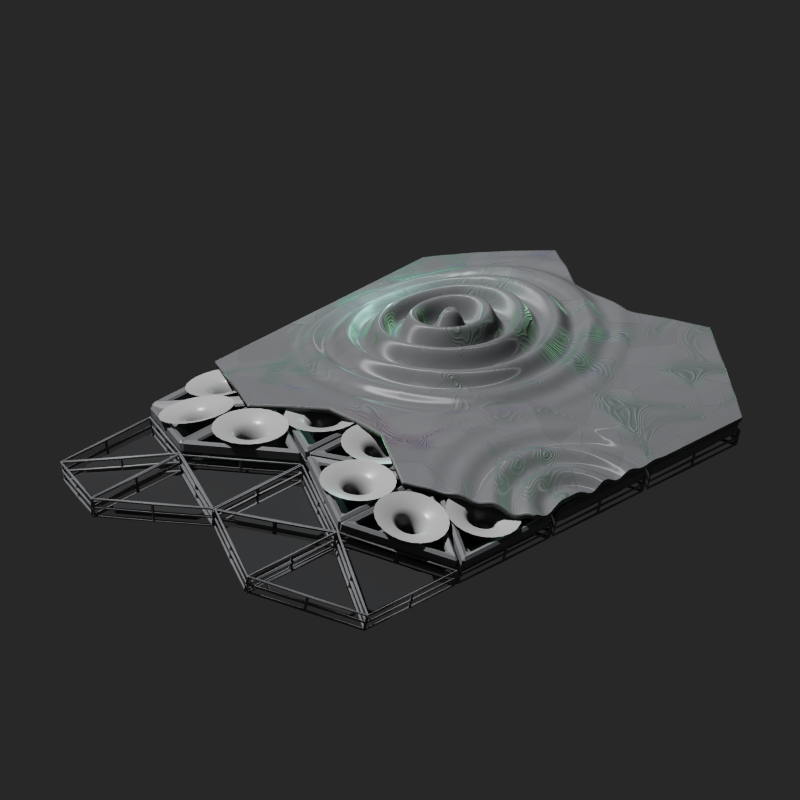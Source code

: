 # Source: successor_armor_regen.blend  (saved by Blender 4.3.34; exported with 4.5.12 LTS)
import bpy
from mathutils import Matrix  # noqa: F401  (used for matrix-valued properties, if any)

bpy.ops.wm.read_factory_settings(use_empty=True)
scene = bpy.context.scene
scene.name = 'Scene'

# ---- collections
col_collection_1 = bpy.data.collections.new('Collection 1'); scene.collection.children.link(col_collection_1)
col_light_armor = bpy.data.collections.new('Light Armor'); scene.collection.children.link(col_light_armor)
col_cladding = bpy.data.collections.new('Cladding'); col_light_armor.children.link(col_cladding)
col_underlayer = bpy.data.collections.new('Underlayer'); col_light_armor.children.link(col_underlayer)
col_midlayer = bpy.data.collections.new('Midlayer'); col_light_armor.children.link(col_midlayer)

# ---- materials (node trees are filled in below, after node groups)
mat_armor_no_disp = bpy.data.materials.new('Armor no disp')
mat_armor_no_disp.displacement_method = 'DISPLACEMENT'
mat_armor_no_disp.diffuse_color = (0.00634, 0.3196, 0.09955, 1.0)
mat_armor = bpy.data.materials.new('Armor')
mat_armor.displacement_method = 'DISPLACEMENT'
mat_armor.diffuse_color = (0.0, 0.8714, 0.2502, 1.0)
mat_dark = bpy.data.materials.new('Dark')
mat_dark.diffuse_color = (0.1651, 0.1683, 0.1779, 1.0)
mat_black = bpy.data.materials.new('Black')
mat_black.diffuse_color = (0.0185, 0.01938, 0.02029, 1.0)
mat_medium = bpy.data.materials.new('Medium')
mat_medium.diffuse_color = (0.4341, 0.4341, 0.4341, 1.0)

# ---- node groups
ng_splash = bpy.data.node_groups.new('Splash', 'ShaderNodeTree')
_s = ng_splash.interface.new_socket(name='Vector', in_out='OUTPUT', socket_type='NodeSocketVector')
_s = ng_splash.interface.new_socket(name='Location', in_out='INPUT', socket_type='NodeSocketVector')
_s = ng_splash.interface.new_socket(name='Strength', in_out='INPUT', socket_type='NodeSocketFloat')
_s.default_value = 0.5
_s.min_value = -1e+04
_s.max_value = 1e+04
_s = ng_splash.interface.new_socket(name='Falloff', in_out='INPUT', socket_type='NodeSocketFloat')
_s.default_value = 0.3
_s = ng_splash.interface.new_socket(name='Phase Offset', in_out='INPUT', socket_type='NodeSocketFloat')
_s.default_value = 2.44
_s.min_value = -1000.0
_s.max_value = 1000.0
_N = ng_splash.nodes; _L = ng_splash.links
n0 = _N.new('NodeGroupOutput'); n0.name = 'Group Output'; n0.location = (777, 0)
n1 = _N.new('NodeGroupInput'); n1.name = 'Group Input'; n1.location = (-893, 41)
n2 = _N.new('ShaderNodeTexWave'); n2.name = 'Wave Texture'; n2.location = (-407, 151)
n2.wave_type = 'RINGS'
n2.inputs[1].default_value = 0.81
n3 = _N.new('ShaderNodeMapping'); n3.name = 'Mapping.001'; n3.location = (-587, 111)
n4 = _N.new('ShaderNodeMix'); n4.name = 'Mix.002'; n4.location = (66, 160)
n4.data_type = 'RGBA'
n4.blend_type = 'MULTIPLY'
n4.inputs[0].default_value = 1.0
n5 = _N.new('ShaderNodeValToRGB'); n5.name = 'Color Ramp.005'; n5.location = (-214, -67)
while len(n5.color_ramp.elements) > 1: n5.color_ramp.elements.remove(n5.color_ramp.elements[-1])
n5.color_ramp.elements[0].position = 0.04545; n5.color_ramp.elements[0].color = (0.0, 0.0, 0.0, 1.0)
_e = n5.color_ramp.elements.new(0.6727); _e.color = (1.0, 1.0, 1.0, 1.0)
n6 = _N.new('ShaderNodeMapping'); n6.name = 'Mapping.002'; n6.location = (-579, -259)
n7 = _N.new('ShaderNodeTexGradient'); n7.name = 'Gradient Texture'; n7.location = (-391, -239)
n7.gradient_type = 'QUADRATIC_SPHERE'
n8 = _N.new('ShaderNodeSeparateXYZ'); n8.name = 'Separate XYZ'; n8.location = (426, 255)
n9 = _N.new('ShaderNodeCombineXYZ'); n9.name = 'Combine XYZ'; n9.location = (587, 259)
n10 = _N.new('ShaderNodeMath'); n10.name = 'Math.001'; n10.location = (246, 223)
n10.operation = 'MULTIPLY'
_L.new(n6.outputs[0], n7.inputs[0])
_L.new(n5.outputs[0], n4.inputs[7])
_L.new(n10.outputs[0], n8.inputs[0])
_L.new(n7.outputs[0], n5.inputs[0])
_L.new(n4.outputs[2], n10.inputs[0])
_L.new(n8.outputs[2], n9.inputs[2])
_L.new(n3.outputs[0], n2.inputs[0])
_L.new(n2.outputs[1], n4.inputs[6])
_L.new(n1.outputs[0], n3.inputs[0])
_L.new(n1.outputs[0], n6.inputs[0])
_L.new(n9.outputs[0], n0.inputs[0])
_L.new(n1.outputs[1], n10.inputs[1])
_L.new(n1.outputs[2], n6.inputs[3])
_L.new(n1.outputs[3], n2.inputs[6])
n0.is_active_output = True

# ---- material node trees
mat_armor_no_disp.use_nodes = True; mat_armor_no_disp.node_tree.nodes.clear()
mat_armor.use_nodes = True; mat_armor.node_tree.nodes.clear()
mat_dark.use_nodes = True; mat_dark.node_tree.nodes.clear()
_N = mat_dark.node_tree.nodes; _L = mat_dark.node_tree.links
n0 = _N.new('ShaderNodeBsdfPrincipled'); n0.name = 'Principled BSDF'; n0.location = (10, 300)
n0.distribution = 'GGX'
n0.subsurface_method = 'RANDOM_WALK_SKIN'
n0.inputs[0].default_value = (0.1651, 0.1683, 0.1779, 1.0)
n0.inputs[2].default_value = 0.4398
n0.inputs[3].default_value = 1.45
n0.inputs[27].default_value = (0.0, 0.0, 0.0, 1.0)
n0.inputs[28].default_value = 1.0
n1 = _N.new('ShaderNodeOutputMaterial'); n1.name = 'Material Output'; n1.location = (300, 300)
_L.new(n0.outputs[0], n1.inputs[0])
n1.is_active_output = True
mat_black.use_nodes = True; mat_black.node_tree.nodes.clear()
_N = mat_black.node_tree.nodes; _L = mat_black.node_tree.links
n0 = _N.new('ShaderNodeBsdfPrincipled'); n0.name = 'Principled BSDF'; n0.location = (10, 300)
n0.distribution = 'GGX'
n0.subsurface_method = 'RANDOM_WALK_SKIN'
n0.inputs[0].default_value = (0.01874, 0.01906, 0.02004, 1.0)
n0.inputs[2].default_value = 0.4398
n0.inputs[3].default_value = 1.45
n0.inputs[27].default_value = (0.0, 0.0, 0.0, 1.0)
n0.inputs[28].default_value = 1.0
n1 = _N.new('ShaderNodeOutputMaterial'); n1.name = 'Material Output'; n1.location = (300, 300)
_L.new(n0.outputs[0], n1.inputs[0])
n1.is_active_output = True
mat_medium.use_nodes = True; mat_medium.node_tree.nodes.clear()
_N = mat_medium.node_tree.nodes; _L = mat_medium.node_tree.links
n0 = _N.new('ShaderNodeBsdfPrincipled'); n0.name = 'Principled BSDF'; n0.location = (10, 300)
n0.distribution = 'GGX'
n0.subsurface_method = 'RANDOM_WALK_SKIN'
n0.inputs[0].default_value = (0.4314, 0.4314, 0.4314, 1.0)
n0.inputs[2].default_value = 0.3182
n0.inputs[3].default_value = 1.45
n0.inputs[27].default_value = (0.0, 0.0, 0.0, 1.0)
n0.inputs[28].default_value = 1.0
n1 = _N.new('ShaderNodeOutputMaterial'); n1.name = 'Material Output'; n1.location = (550, 300)
_L.new(n0.outputs[0], n1.inputs[0])
n1.is_active_output = True

# ---- world
world_world = bpy.data.worlds.new('World'); scene.world = world_world
world_world.use_nodes = True; world_world.node_tree.nodes.clear()
_N = world_world.node_tree.nodes; _L = world_world.node_tree.links
n0 = _N.new('ShaderNodeBackground'); n0.name = 'Background'; n0.location = (10, 300)
n0.inputs[0].default_value = (0.1946, 0.1946, 0.1946, 1.0)
n0.inputs[1].default_value = 0.1
n1 = _N.new('ShaderNodeOutputWorld'); n1.name = 'World Output'; n1.location = (300, 300)
_L.new(n0.outputs[0], n1.inputs[0])
n1.is_active_output = True
world_world.color = (1.0, 0.09084, 0.06663)
world_world.use_sun_shadow = False
world_world.sun_shadow_jitter_overblur = 0.0
world_world.cycles.sampling_method = 'NONE'
world_world.cycles.sample_map_resolution = 256

# ---- cameras
cam_camera = bpy.data.cameras.new('Camera')
cam_camera.type = 'ORTHO'
cam_camera.clip_end = 100.0
cam_camera.lens = 35.0
cam_camera.sensor_width = 32.0
cam_camera.sensor_height = 18.0
cam_camera.ortho_scale = 9.0
cam_camera.dof.focus_distance = 0.0
cam_camera.dof.aperture_fstop = 128.0

# ---- lights
light_sun = bpy.data.lights.new('Sun', 'SUN')
light_sun.transmission_factor = 0.0
light_sun.angle = 0.0
light_sun.energy = 4.0
light_sun.shadow_buffer_clip_start = 0.5
light_sun.shadow_soft_size = 1.0
light_sun.shadow_cascade_max_distance = 1000.0
light_sun.cycles.max_bounces = 1
light_sun.cycles.use_multiple_importance_sampling = False
light_point = bpy.data.lights.new('Point', 'POINT')
light_point.color = (0.5099, 1.0, 0.8928)
light_point.use_shadow = False
light_point.energy = 20.0

# ---- meshes
me_cylinder_005 = bpy.data.meshes.new('Cylinder.005')
me_cylinder_005.from_pydata([(-8.022, -2.434, -1.192), (-8.022, -2.434, 2.254), (-8.132, -2.037, -1.432), (-8.132, -2.037, 2.494), (-8.222, -1.636, -1.672), (-8.222, -1.636, 2.734), (-8.293, -1.23, -1.917), (-8.293, -1.23, 2.979), (-8.343, -0.8217, -1.674), (-8.343, -0.8217, 2.736), (-8.373, -0.4114, -1.425), (-8.373, -0.4114, 2.487), (-8.383, 1.489e-14, -1.425), (-8.383, 1.489e-14, 2.487), (-7.988, -2.544, -1.121), (-7.988, -2.544, 2.183), (-8.022, -2.434, 1.967), (-8.022, -2.434, 1.679), (-8.022, -2.434, 1.392), (-8.022, -2.434, 1.105), (-8.022, -2.434, 0.8181), (-8.022, -2.434, 0.531), (-8.022, -2.434, 0.2439), (-8.022, -2.434, -0.04325), (-8.022, -2.434, -0.3304), (-8.022, -2.434, -0.6175), (-8.022, -2.434, -0.9046), (-8.132, -2.037, 2.166), (-8.132, -2.037, 1.839), (-8.132, -2.037, 1.512), (-8.132, -2.037, 1.185), (-8.132, -2.037, 0.8581), (-8.132, -2.037, 0.531), (-8.132, -2.037, 0.2039), (-8.132, -2.037, -0.1232), (-8.132, -2.037, -0.4503), (-8.132, -2.037, -0.7774), (-8.132, -2.037, -1.105), (-8.222, -1.636, 2.367), (-8.222, -1.636, 2.0), (-8.222, -1.636, 1.633), (-8.222, -1.636, 1.265), (-8.222, -1.636, 0.8982), (-8.222, -1.636, 0.531), (-8.222, -1.636, 0.1637), (-8.222, -1.636, -0.2035), (-8.222, -1.636, -0.5707), (-8.222, -1.636, -0.938), (-8.222, -1.636, -1.305), (-8.293, -1.23, 2.571), (-8.293, -1.23, 2.163), (-8.293, -1.23, 1.755), (-8.293, -1.23, 1.347), (-8.293, -1.23, 0.9389), (-8.293, -1.23, 0.531), (-8.293, -1.23, 0.123), (-8.293, -1.23, -0.2849), (-8.293, -1.23, -0.6928), (-8.293, -1.23, -1.101), (-8.293, -1.23, -1.509), (-8.343, -0.8217, 2.368), (-8.343, -0.8217, 2.001), (-8.343, -0.8217, 1.633), (-8.343, -0.8217, 1.266), (-8.343, -0.8217, 0.8985), (-8.343, -0.8217, 0.531), (-8.343, -0.8217, 0.1635), (-8.343, -0.8217, -0.204), (-8.343, -0.8217, -0.5715), (-8.343, -0.8217, -0.939), (-8.343, -0.8217, -1.307), (-8.373, -0.4114, 2.161), (-8.373, -0.4114, 1.835), (-8.373, -0.4114, 1.509), (-8.373, -0.4114, 1.183), (-8.373, -0.4114, 0.857), (-8.373, -0.4114, 0.531), (-8.373, -0.4114, 0.205), (-8.373, -0.4114, -0.121), (-8.373, -0.4114, -0.447), (-8.373, -0.4114, -0.773), (-8.373, -0.4114, -1.099), (-8.383, 1.489e-14, 2.161), (-8.383, 1.489e-14, 1.835), (-8.383, 1.489e-14, 1.509), (-8.383, 1.489e-14, 1.183), (-8.383, 1.489e-14, 0.857), (-8.383, 1.489e-14, 0.531), (-8.383, 1.489e-14, 0.205), (-8.383, 1.489e-14, -0.121), (-8.383, 1.489e-14, -0.447), (-8.383, 1.489e-14, -0.773), (-8.383, 1.489e-14, -1.099), (-7.988, -2.544, 1.908), (-7.988, -2.544, 1.632), (-7.988, -2.544, 1.357), (-7.988, -2.544, 1.082), (-7.988, -2.544, 0.8063), (-7.988, -2.544, 0.531), (-7.988, -2.544, 0.2557), (-7.988, -2.544, -0.01967), (-7.988, -2.544, -0.295), (-7.988, -2.544, -0.5703), (-7.988, -2.544, -0.8456)], [], [(16, 1, 3, 27), (27, 3, 5, 38), (38, 5, 7, 49), (49, 7, 9, 60), (60, 9, 11, 71), (71, 11, 13, 82), (26, 0, 14, 103), (1, 16, 93, 15), (16, 17, 94, 93), (17, 18, 95, 94), (18, 19, 96, 95), (19, 20, 97, 96), (20, 21, 98, 97), (21, 22, 99, 98), (22, 23, 100, 99), (23, 24, 101, 100), (24, 25, 102, 101), (25, 26, 103, 102), (10, 81, 92, 12), (81, 80, 91, 92), (80, 79, 90, 91), (79, 78, 89, 90), (78, 77, 88, 89), (77, 76, 87, 88), (76, 75, 86, 87), (75, 74, 85, 86), (74, 73, 84, 85), (73, 72, 83, 84), (72, 71, 82, 83), (8, 70, 81, 10), (70, 69, 80, 81), (69, 68, 79, 80), (68, 67, 78, 79), (67, 66, 77, 78), (66, 65, 76, 77), (65, 64, 75, 76), (64, 63, 74, 75), (63, 62, 73, 74), (62, 61, 72, 73), (61, 60, 71, 72), (6, 59, 70, 8), (59, 58, 69, 70), (58, 57, 68, 69), (57, 56, 67, 68), (56, 55, 66, 67), (55, 54, 65, 66), (54, 53, 64, 65), (53, 52, 63, 64), (52, 51, 62, 63), (51, 50, 61, 62), (50, 49, 60, 61), (4, 48, 59, 6), (48, 47, 58, 59), (47, 46, 57, 58), (46, 45, 56, 57), (45, 44, 55, 56), (44, 43, 54, 55), (43, 42, 53, 54), (42, 41, 52, 53), (41, 40, 51, 52), (40, 39, 50, 51), (39, 38, 49, 50), (2, 37, 48, 4), (37, 36, 47, 48), (36, 35, 46, 47), (35, 34, 45, 46), (34, 33, 44, 45), (33, 32, 43, 44), (32, 31, 42, 43), (31, 30, 41, 42), (30, 29, 40, 41), (29, 28, 39, 40), (28, 27, 38, 39), (0, 26, 37, 2), (26, 25, 36, 37), (25, 24, 35, 36), (24, 23, 34, 35), (23, 22, 33, 34), (22, 21, 32, 33), (21, 20, 31, 32), (20, 19, 30, 31), (19, 18, 29, 30), (18, 17, 28, 29), (17, 16, 27, 28)])
me_cylinder_005.polygons.foreach_set('use_smooth', [True] * 84)
_uv = me_cylinder_005.uv_layers.new(name='UVMap')
_uv.uv.foreach_set('vector', [0.2969, 0.9167, 0.2969, 1.0, 0.2891, 1.0, 0.2891, 0.9167, 0.2891, 0.9167, 0.2891, 1.0, 0.2812, 1.0, 0.2812, 0.9167, 0.2812, 0.9167, 0.2812, 1.0, 0.2734, 1.0, 0.2734, 0.9167, 0.2734, 0.9167, 0.2734, 1.0, 0.2656, 1.0, 0.2656, 0.9167, 0.2656, 0.9167, 0.2656, 1.0, 0.2578, 1.0, 0.2578, 0.9167, 0.2578, 0.9167, 0.2578, 1.0, 0.25, 1.0, 0.25, 0.9167, 0.2969, 0.08333, 0.2969, 0.0, 0.2969, 0.0, 0.2969, 0.08333, 0.2969, 1.0, 0.2969, 0.9167, 0.2969, 0.9167, 0.2969, 1.0, 0.2969, 0.9167, 0.2969, 0.8333, 0.2969, 0.8333, 0.2969, 0.9167, 0.2969, 0.8333, 0.2969, 0.75, 0.2969, 0.75, 0.2969, 0.8333, 0.2969, 0.75, 0.2969, 0.6667, 0.2969, 0.6667, 0.2969, 0.75, 0.2969, 0.6667, 0.2969, 0.5833, 0.2969, 0.5833, 0.2969, 0.6667, 0.2969, 0.5833, 0.2969, 0.5, 0.2969, 0.5, 0.2969, 0.5833, 0.2969, 0.5, 0.2969, 0.4167, 0.2969, 0.4167, 0.2969, 0.5, 0.2969, 0.4167, 0.2969, 0.3333, 0.2969, 0.3333, 0.2969, 0.4167, 0.2969, 0.3333, 0.2969, 0.25, 0.2969, 0.25, 0.2969, 0.3333, 0.2969, 0.25, 0.2969, 0.1667, 0.2969, 0.1667, 0.2969, 0.25, 0.2969, 0.1667, 0.2969, 0.08333, 0.2969, 0.08333, 0.2969, 0.1667, 0.2578, 0.0, 0.2578, 0.08333, 0.25, 0.08333, 0.25, 0.0, 0.2578, 0.08333, 0.2578, 0.1667, 0.25, 0.1667, 0.25, 0.08333, 0.2578, 0.1667, 0.2578, 0.25, 0.25, 0.25, 0.25, 0.1667, 0.2578, 0.25, 0.2578, 0.3333, 0.25, 0.3333, 0.25, 0.25, 0.2578, 0.3333, 0.2578, 0.4167, 0.25, 0.4167, 0.25, 0.3333, 0.2578, 0.4167, 0.2578, 0.5, 0.25, 0.5, 0.25, 0.4167, 0.2578, 0.5, 0.2578, 0.5833, 0.25, 0.5833, 0.25, 0.5, 0.2578, 0.5833, 0.2578, 0.6667, 0.25, 0.6667, 0.25, 0.5833, 0.2578, 0.6667, 0.2578, 0.75, 0.25, 0.75, 0.25, 0.6667, 0.2578, 0.75, 0.2578, 0.8333, 0.25, 0.8333, 0.25, 0.75, 0.2578, 0.8333, 0.2578, 0.9167, 0.25, 0.9167, 0.25, 0.8333, 0.2656, 0.0, 0.2656, 0.08333, 0.2578, 0.08333, 0.2578, 0.0, 0.2656, 0.08333, 0.2656, 0.1667, 0.2578, 0.1667, 0.2578, 0.08333, 0.2656, 0.1667, 0.2656, 0.25, 0.2578, 0.25, 0.2578, 0.1667, 0.2656, 0.25, 0.2656, 0.3333, 0.2578, 0.3333, 0.2578, 0.25, 0.2656, 0.3333, 0.2656, 0.4167, 0.2578, 0.4167, 0.2578, 0.3333, 0.2656, 0.4167, 0.2656, 0.5, 0.2578, 0.5, 0.2578, 0.4167, 0.2656, 0.5, 0.2656, 0.5833, 0.2578, 0.5833, 0.2578, 0.5, 0.2656, 0.5833, 0.2656, 0.6667, 0.2578, 0.6667, 0.2578, 0.5833, 0.2656, 0.6667, 0.2656, 0.75, 0.2578, 0.75, 0.2578, 0.6667, 0.2656, 0.75, 0.2656, 0.8333, 0.2578, 0.8333, 0.2578, 0.75, 0.2656, 0.8333, 0.2656, 0.9167, 0.2578, 0.9167, 0.2578, 0.8333, 0.2734, 0.0, 0.2734, 0.08333, 0.2656, 0.08333, 0.2656, 0.0, 0.2734, 0.08333, 0.2734, 0.1667, 0.2656, 0.1667, 0.2656, 0.08333, 0.2734, 0.1667, 0.2734, 0.25, 0.2656, 0.25, 0.2656, 0.1667, 0.2734, 0.25, 0.2734, 0.3333, 0.2656, 0.3333, 0.2656, 0.25, 0.2734, 0.3333, 0.2734, 0.4167, 0.2656, 0.4167, 0.2656, 0.3333, 0.2734, 0.4167, 0.2734, 0.5, 0.2656, 0.5, 0.2656, 0.4167, 0.2734, 0.5, 0.2734, 0.5833, 0.2656, 0.5833, 0.2656, 0.5, 0.2734, 0.5833, 0.2734, 0.6667, 0.2656, 0.6667, 0.2656, 0.5833, 0.2734, 0.6667, 0.2734, 0.75, 0.2656, 0.75, 0.2656, 0.6667, 0.2734, 0.75, 0.2734, 0.8333, 0.2656, 0.8333, 0.2656, 0.75, 0.2734, 0.8333, 0.2734, 0.9167, 0.2656, 0.9167, 0.2656, 0.8333, 0.2812, 0.0, 0.2812, 0.08333, 0.2734, 0.08333, 0.2734, 0.0, 0.2812, 0.08333, 0.2812, 0.1667, 0.2734, 0.1667, 0.2734, 0.08333, 0.2812, 0.1667, 0.2812, 0.25, 0.2734, 0.25, 0.2734, 0.1667, 0.2812, 0.25, 0.2812, 0.3333, 0.2734, 0.3333, 0.2734, 0.25, 0.2812, 0.3333, 0.2812, 0.4167, 0.2734, 0.4167, 0.2734, 0.3333, 0.2812, 0.4167, 0.2812, 0.5, 0.2734, 0.5, 0.2734, 0.4167, 0.2812, 0.5, 0.2812, 0.5833, 0.2734, 0.5833, 0.2734, 0.5, 0.2812, 0.5833, 0.2812, 0.6667, 0.2734, 0.6667, 0.2734, 0.5833, 0.2812, 0.6667, 0.2812, 0.75, 0.2734, 0.75, 0.2734, 0.6667, 0.2812, 0.75, 0.2812, 0.8333, 0.2734, 0.8333, 0.2734, 0.75, 0.2812, 0.8333, 0.2812, 0.9167, 0.2734, 0.9167, 0.2734, 0.8333, 0.2891, 0.0, 0.2891, 0.08333, 0.2812, 0.08333, 0.2812, 0.0, 0.2891, 0.08333, 0.2891, 0.1667, 0.2812, 0.1667, 0.2812, 0.08333, 0.2891, 0.1667, 0.2891, 0.25, 0.2812, 0.25, 0.2812, 0.1667, 0.2891, 0.25, 0.2891, 0.3333, 0.2812, 0.3333, 0.2812, 0.25, 0.2891, 0.3333, 0.2891, 0.4167, 0.2812, 0.4167, 0.2812, 0.3333, 0.2891, 0.4167, 0.2891, 0.5, 0.2812, 0.5, 0.2812, 0.4167, 0.2891, 0.5, 0.2891, 0.5833, 0.2812, 0.5833, 0.2812, 0.5, 0.2891, 0.5833, 0.2891, 0.6667, 0.2812, 0.6667, 0.2812, 0.5833, 0.2891, 0.6667, 0.2891, 0.75, 0.2812, 0.75, 0.2812, 0.6667, 0.2891, 0.75, 0.2891, 0.8333, 0.2812, 0.8333, 0.2812, 0.75, 0.2891, 0.8333, 0.2891, 0.9167, 0.2812, 0.9167, 0.2812, 0.8333, 0.2969, 0.0, 0.2969, 0.08333, 0.2891, 0.08333, 0.2891, 0.0, 0.2969, 0.08333, 0.2969, 0.1667, 0.2891, 0.1667, 0.2891, 0.08333, 0.2969, 0.1667, 0.2969, 0.25, 0.2891, 0.25, 0.2891, 0.1667, 0.2969, 0.25, 0.2969, 0.3333, 0.2891, 0.3333, 0.2891, 0.25, 0.2969, 0.3333, 0.2969, 0.4167, 0.2891, 0.4167, 0.2891, 0.3333, 0.2969, 0.4167, 0.2969, 0.5, 0.2891, 0.5, 0.2891, 0.4167, 0.2969, 0.5, 0.2969, 0.5833, 0.2891, 0.5833, 0.2891, 0.5, 0.2969, 0.5833, 0.2969, 0.6667, 0.2891, 0.6667, 0.2891, 0.5833, 0.2969, 0.6667, 0.2969, 0.75, 0.2891, 0.75, 0.2891, 0.6667, 0.2969, 0.75, 0.2969, 0.8333, 0.2891, 0.8333, 0.2891, 0.75, 0.2969, 0.8333, 0.2969, 0.9167, 0.2891, 0.9167, 0.2891, 0.8333])
me_cylinder_005.materials.append(mat_armor)
me_cylinder_005.update()
me_cylinder_004 = bpy.data.meshes.new('Cylinder.004')
me_cylinder_004.from_pydata([(0.0, 0.8185, -0.04963), (0.7089, -0.4093, -0.04963), (-0.7089, -0.4093, -0.04963), (0.7089, -0.4093, -0.2596), (0.0, 0.8185, -0.2596), (-0.7089, -0.4093, -0.2596), (0.3544, 0.2046, -0.04963), (0.0, -0.4093, -0.04963), (-0.3544, 0.2046, -0.04963), (0.3544, 0.2046, -0.2596), (0.0, -0.4093, -0.2596), (-0.3544, 0.2046, -0.2596), (0.0, 0.8185, -0.1546), (0.7089, -0.4093, -0.1546), (-0.7089, -0.4093, -0.1546), (-0.3544, 0.2046, -0.1546), (0.0, -0.4093, -0.1546), (0.3544, 0.2046, -0.1546)], [], [(17, 12, 4, 9), (16, 13, 3, 10), (15, 14, 5, 11), (12, 15, 11, 4), (0, 8, 15, 12), (8, 2, 14, 15), (14, 16, 10, 5), (2, 7, 16, 14), (7, 1, 13, 16), (13, 17, 9, 3), (1, 6, 17, 13), (6, 0, 12, 17)])
_uv = me_cylinder_004.uv_layers.new(name='UVMap')
_uv.uv.foreach_set('vector', [0.3539, 0.31, 0.25, 0.49, 0.25, 0.49, 0.3539, 0.31, 0.25, 0.13, 0.4578, 0.13, 0.4578, 0.13, 0.25, 0.13, 0.1461, 0.31, 0.04215, 0.13, 0.04215, 0.13, 0.1461, 0.31, 0.25, 0.49, 0.1461, 0.31, 0.1461, 0.31, 0.25, 0.49, 0.25, 0.49, 0.1461, 0.31, 0.1461, 0.31, 0.25, 0.49, 0.1461, 0.31, 0.04215, 0.13, 0.04215, 0.13, 0.1461, 0.31, 0.04215, 0.13, 0.25, 0.13, 0.25, 0.13, 0.04215, 0.13, 0.04215, 0.13, 0.25, 0.13, 0.25, 0.13, 0.04215, 0.13, 0.25, 0.13, 0.4578, 0.13, 0.4578, 0.13, 0.25, 0.13, 0.4578, 0.13, 0.3539, 0.31, 0.3539, 0.31, 0.4578, 0.13, 0.4578, 0.13, 0.3539, 0.31, 0.3539, 0.31, 0.4578, 0.13, 0.3539, 0.31, 0.25, 0.49, 0.25, 0.49, 0.3539, 0.31])
me_cylinder_004.materials.append(mat_dark)
me_cylinder_004.update()
me_cylinder_008 = bpy.data.meshes.new('Cylinder.008')
me_cylinder_008.from_pydata([(-0.5282, -0.1813, -0.2625), (-0.4763, -0.09139, -0.2625), (0.0519, -1.006, -0.2625), (-0.0519, -1.006, -0.2625), (0.4763, -0.09139, -0.2625), (0.5282, -0.1813, -0.2625), (-0.4763, -0.09139, -0.324), (-0.5282, -0.1813, -0.324), (-0.0519, -1.006, -0.324), (0.0519, -1.006, -0.324), (0.5282, -0.1813, -0.324), (0.4763, -0.09139, -0.324)], [], [(4, 1, 6, 11), (6, 7, 8, 9, 10, 11), (2, 5, 10, 9), (0, 1, 4, 5, 2, 3), (4, 11, 10, 5), (8, 3, 2, 9), (0, 7, 6, 1), (0, 3, 8, 7)])
_uv = me_cylinder_008.uv_layers.new(name='UVMap')
_uv.uv.foreach_set('vector', [0.1104, 0.1518, 0.3896, 0.1518, 0.3896, 0.1518, 0.1104, 0.1518, 0.3896, 0.1518, 0.4049, 0.1782, 0.2652, 0.42, 0.2348, 0.42, 0.09514, 0.1782, 0.1104, 0.1518, 0.2348, 0.42, 0.09514, 0.1782, 0.09514, 0.1782, 0.2348, 0.42, 0.4049, 0.1782, 0.3896, 0.1518, 0.1104, 0.1518, 0.09514, 0.1782, 0.2348, 0.42, 0.2652, 0.42, 0.1104, 0.1518, 0.1104, 0.1518, 0.09514, 0.1782, 0.09514, 0.1782, 0.2652, 0.42, 0.2652, 0.42, 0.2348, 0.42, 0.2348, 0.42, 0.4049, 0.1782, 0.4049, 0.1782, 0.3896, 0.1518, 0.3896, 0.1518, 0.4049, 0.1782, 0.2652, 0.42, 0.2652, 0.42, 0.4049, 0.1782])
me_cylinder_008.materials.append(mat_black)
me_cylinder_008.update()
me_cylinder_006 = bpy.data.meshes.new('Cylinder.006')
me_cylinder_006.from_pydata([(-0.5801, -0.09139, -0.3364), (-4.496e-08, -1.096, -0.3364), (0.5801, -0.09139, -0.3364), (0.05273, -1.005, -0.3364), (0.1055, -0.9134, -0.3364), (0.1582, -0.8221, -0.3364), (0.2109, -0.7307, -0.3364), (0.2637, -0.6394, -0.3364), (0.3164, -0.5481, -0.3364), (0.3691, -0.4567, -0.3364), (0.4219, -0.3654, -0.3364), (0.4746, -0.2741, -0.3364), (0.5273, -0.1827, -0.3364), (0.4746, -0.09139, -0.3364), (0.3691, -0.09139, -0.3364), (0.2637, -0.09139, -0.3364), (0.1582, -0.09139, -0.3364), (0.05273, -0.09139, -0.3364), (-0.05273, -0.09139, -0.3364), (-0.1582, -0.09139, -0.3364), (-0.2637, -0.09139, -0.3364), (-0.3691, -0.09139, -0.3364), (-0.4746, -0.09139, -0.3364), (-0.5273, -0.1827, -0.3364), (-0.4746, -0.2741, -0.3364), (-0.4219, -0.3654, -0.3364), (-0.3691, -0.4567, -0.3364), (-0.3164, -0.5481, -0.3364), (-0.2637, -0.6394, -0.3364), (-0.2109, -0.7307, -0.3364), (-0.1582, -0.8221, -0.3364), (-0.1055, -0.9134, -0.3364), (-0.05273, -1.005, -0.3364), (0.4219, -0.1827, -0.3364), (0.3164, -0.1827, -0.3364), (0.3691, -0.2741, -0.3364), (0.2109, -0.1827, -0.3364), (0.2637, -0.2741, -0.3364), (0.3164, -0.3654, -0.3364), (0.1055, -0.1827, -0.3364), (0.1582, -0.2741, -0.3364), (0.2109, -0.3654, -0.3364), (0.2637, -0.4567, -0.3364), (7.451e-08, -0.1827, -0.3364), (0.05273, -0.2741, -0.3364), (0.1055, -0.3654, -0.3364), (0.1582, -0.4567, -0.3364), (0.2109, -0.5481, -0.3364), (-0.1055, -0.1827, -0.3364), (-0.05273, -0.2741, -0.3364), (4.47e-08, -0.3654, -0.3364), (0.05273, -0.4567, -0.3364), (0.1055, -0.5481, -0.3364), (0.1582, -0.6394, -0.3364), (-0.2109, -0.1827, -0.3364), (-0.1582, -0.2741, -0.3364), (-0.1055, -0.3654, -0.3364), (-0.05273, -0.4567, -0.3364), (3.353e-08, -0.5481, -0.3364), (0.05273, -0.6394, -0.3364), (0.1055, -0.7307, -0.3364), (-0.3164, -0.1827, -0.3364), (-0.2637, -0.2741, -0.3364), (-0.2109, -0.3654, -0.3364), (-0.1582, -0.4567, -0.3364), (-0.1055, -0.5481, -0.3364), (-0.05273, -0.6394, -0.3364), (1.118e-08, -0.7307, -0.3364), (0.05273, -0.8221, -0.3364), (-0.4219, -0.1827, -0.3364), (-0.3691, -0.2741, -0.3364), (-0.3164, -0.3654, -0.3364), (-0.2637, -0.4567, -0.3364), (-0.2109, -0.5481, -0.3364), (-0.1582, -0.6394, -0.3364), (-0.1055, -0.7307, -0.3364), (-0.05273, -0.8221, -0.3364), (-1.863e-08, -0.9134, -0.3364), (-0.5489, -0.1094, -0.3364), (-0.5273, -0.1467, -0.3364), (-0.5058, -0.1094, -0.3364), (0.5058, -0.1094, -0.3364), (0.5273, -0.1467, -0.3364), (0.5489, -0.1094, -0.3364), (0.4003, -0.1094, -0.3364), (0.4219, -0.1467, -0.3364), (0.4434, -0.1094, -0.3364), (0.2948, -0.1094, -0.3364), (0.3164, -0.1467, -0.3364), (0.338, -0.1094, -0.3364), (0.1894, -0.1094, -0.3364), (0.2109, -0.1467, -0.3364), (0.2325, -0.1094, -0.3364), (0.08391, -0.1094, -0.3364), (0.1055, -0.1467, -0.3364), (0.127, -0.1094, -0.3364), (-0.02155, -0.1094, -0.3364), (7.665e-08, -0.1467, -0.3364), (0.02156, -0.1094, -0.3364), (-0.127, -0.1094, -0.3364), (-0.1055, -0.1467, -0.3364), (-0.08391, -0.1094, -0.3364), (-0.2325, -0.1094, -0.3364), (-0.2109, -0.1467, -0.3364), (-0.1894, -0.1094, -0.3364), (-0.338, -0.1094, -0.3364), (-0.3164, -0.1467, -0.3364), (-0.2948, -0.1094, -0.3364), (-0.4434, -0.1094, -0.3364), (-0.4219, -0.1467, -0.3364), (-0.4003, -0.1094, -0.3364), (0.4746, -0.1274, -0.3364), (0.453, -0.1647, -0.3364), (0.4961, -0.1647, -0.3364), (0.453, -0.2007, -0.3364), (0.4746, -0.2381, -0.3364), (0.4961, -0.2007, -0.3364), (0.3691, -0.1274, -0.3364), (0.3476, -0.1647, -0.3364), (0.3907, -0.1647, -0.3364), (0.3476, -0.2007, -0.3364), (0.3691, -0.2381, -0.3364), (0.3907, -0.2007, -0.3364), (0.4219, -0.2187, -0.3364), (0.4003, -0.2561, -0.3364), (0.4434, -0.2561, -0.3364), (0.4003, -0.2921, -0.3364), (0.4219, -0.3294, -0.3364), (0.4434, -0.2921, -0.3364), (0.2637, -0.1274, -0.3364), (0.2421, -0.1647, -0.3364), (0.2852, -0.1647, -0.3364), (0.2421, -0.2007, -0.3364), (0.2637, -0.2381, -0.3364), (0.2852, -0.2007, -0.3364), (0.3164, -0.2187, -0.3364), (0.2948, -0.2561, -0.3364), (0.338, -0.2561, -0.3364), (0.2948, -0.2921, -0.3364), (0.3164, -0.3294, -0.3364), (0.338, -0.2921, -0.3364), (0.3691, -0.3101, -0.3364), (0.3476, -0.3474, -0.3364), (0.3907, -0.3474, -0.3364), (0.3476, -0.3834, -0.3364), (0.3691, -0.4207, -0.3364), (0.3907, -0.3834, -0.3364), (0.1582, -0.1274, -0.3364), (0.1366, -0.1647, -0.3364), (0.1798, -0.1647, -0.3364), (0.1366, -0.2007, -0.3364), (0.1582, -0.2381, -0.3364), (0.1798, -0.2007, -0.3364), (0.2109, -0.2187, -0.3364), (0.1894, -0.2561, -0.3364), (0.2325, -0.2561, -0.3364), (0.1894, -0.2921, -0.3364), (0.2109, -0.3294, -0.3364), (0.2325, -0.2921, -0.3364), (0.2637, -0.3101, -0.3364), (0.2421, -0.3474, -0.3364), (0.2852, -0.3474, -0.3364), (0.2421, -0.3834, -0.3364), (0.2637, -0.4207, -0.3364), (0.2852, -0.3834, -0.3364), (0.3164, -0.4014, -0.3364), (0.2948, -0.4387, -0.3364), (0.338, -0.4387, -0.3364), (0.2948, -0.4747, -0.3364), (0.3164, -0.5121, -0.3364), (0.338, -0.4747, -0.3364), (0.05273, -0.1274, -0.3364), (0.03118, -0.1647, -0.3364), (0.07429, -0.1647, -0.3364), (0.03118, -0.2007, -0.3364), (0.05273, -0.2381, -0.3364), (0.07429, -0.2007, -0.3364), (0.1055, -0.2187, -0.3364), (0.08391, -0.2561, -0.3364), (0.127, -0.2561, -0.3364), (0.08391, -0.2921, -0.3364), (0.1055, -0.3294, -0.3364), (0.127, -0.2921, -0.3364), (0.1582, -0.3101, -0.3364), (0.1366, -0.3474, -0.3364), (0.1798, -0.3474, -0.3364), (0.1366, -0.3834, -0.3364), (0.1582, -0.4207, -0.3364), (0.1798, -0.3834, -0.3364), (0.2109, -0.4014, -0.3364), (0.1894, -0.4387, -0.3364), (0.2325, -0.4387, -0.3364), (0.1894, -0.4747, -0.3364), (0.2109, -0.5121, -0.3364), (0.2325, -0.4747, -0.3364), (0.2637, -0.4927, -0.3364), (0.2421, -0.5301, -0.3364), (0.2852, -0.5301, -0.3364), (0.2421, -0.5661, -0.3364), (0.2637, -0.6034, -0.3364), (0.2852, -0.5661, -0.3364), (-0.05273, -0.1274, -0.3364), (-0.07429, -0.1647, -0.3364), (-0.03118, -0.1647, -0.3364), (-0.07429, -0.2007, -0.3364), (-0.05273, -0.2381, -0.3364), (-0.03118, -0.2007, -0.3364), (6.807e-08, -0.2187, -0.3364), (-0.02155, -0.2561, -0.3364), (0.02156, -0.2561, -0.3364), (-0.02155, -0.2921, -0.3364), (4.9e-08, -0.3294, -0.3364), (0.02156, -0.2921, -0.3364), (0.05273, -0.3101, -0.3364), (0.03118, -0.3474, -0.3364), (0.07429, -0.3474, -0.3364), (0.03118, -0.3834, -0.3364), (0.05273, -0.4207, -0.3364), (0.07429, -0.3834, -0.3364), (0.1055, -0.4014, -0.3364), (0.08391, -0.4387, -0.3364), (0.127, -0.4387, -0.3364), (0.08391, -0.4747, -0.3364), (0.1055, -0.5121, -0.3364), (0.127, -0.4747, -0.3364), (0.1582, -0.4927, -0.3364), (0.1366, -0.5301, -0.3364), (0.1798, -0.5301, -0.3364), (0.1366, -0.5661, -0.3364), (0.1582, -0.6034, -0.3364), (0.1798, -0.5661, -0.3364), (0.2109, -0.5841, -0.3364), (0.1894, -0.6214, -0.3364), (0.2325, -0.6214, -0.3364), (0.1894, -0.6574, -0.3364), (0.2109, -0.6947, -0.3364), (0.2325, -0.6574, -0.3364), (-0.1582, -0.1274, -0.3364), (-0.1798, -0.1647, -0.3364), (-0.1366, -0.1647, -0.3364), (-0.1798, -0.2007, -0.3364), (-0.1582, -0.2381, -0.3364), (-0.1366, -0.2007, -0.3364), (-0.1055, -0.2187, -0.3364), (-0.127, -0.2561, -0.3364), (-0.08391, -0.2561, -0.3364), (-0.127, -0.2921, -0.3364), (-0.1055, -0.3294, -0.3364), (-0.08391, -0.2921, -0.3364), (-0.05273, -0.3101, -0.3364), (-0.07429, -0.3474, -0.3364), (-0.03118, -0.3474, -0.3364), (-0.07429, -0.3834, -0.3364), (-0.05273, -0.4207, -0.3364), (-0.03118, -0.3834, -0.3364), (4.256e-08, -0.4014, -0.3364), (-0.02155, -0.4387, -0.3364), (0.02155, -0.4387, -0.3364), (-0.02155, -0.4747, -0.3364), (3.567e-08, -0.5121, -0.3364), (0.02155, -0.4747, -0.3364), (0.05273, -0.4927, -0.3364), (0.03118, -0.5301, -0.3364), (0.07429, -0.5301, -0.3364), (0.03118, -0.5661, -0.3364), (0.05273, -0.6034, -0.3364), (0.07429, -0.5661, -0.3364), (0.1055, -0.5841, -0.3364), (0.08391, -0.6214, -0.3364), (0.127, -0.6214, -0.3364), (0.08391, -0.6574, -0.3364), (0.1055, -0.6947, -0.3364), (0.127, -0.6574, -0.3364), (0.1582, -0.6754, -0.3364), (0.1366, -0.7127, -0.3364), (0.1798, -0.7127, -0.3364), (0.1366, -0.7487, -0.3364), (0.1582, -0.7861, -0.3364), (0.1798, -0.7487, -0.3364), (-0.2637, -0.1274, -0.3364), (-0.2852, -0.1647, -0.3364), (-0.2421, -0.1647, -0.3364), (-0.2852, -0.2007, -0.3364), (-0.2637, -0.2381, -0.3364), (-0.2421, -0.2007, -0.3364), (-0.2109, -0.2187, -0.3364), (-0.2325, -0.2561, -0.3364), (-0.1894, -0.2561, -0.3364), (-0.2325, -0.2921, -0.3364), (-0.2109, -0.3294, -0.3364), (-0.1894, -0.2921, -0.3364), (-0.1582, -0.3101, -0.3364), (-0.1798, -0.3474, -0.3364), (-0.1366, -0.3474, -0.3364), (-0.1798, -0.3834, -0.3364), (-0.1582, -0.4207, -0.3364), (-0.1366, -0.3834, -0.3364), (-0.1055, -0.4014, -0.3364), (-0.127, -0.4387, -0.3364), (-0.08391, -0.4387, -0.3364), (-0.127, -0.4747, -0.3364), (-0.1055, -0.5121, -0.3364), (-0.08391, -0.4747, -0.3364), (-0.05273, -0.4927, -0.3364), (-0.07429, -0.5301, -0.3364), (-0.03118, -0.5301, -0.3364), (-0.07429, -0.5661, -0.3364), (-0.05273, -0.6034, -0.3364), (-0.03118, -0.5661, -0.3364), (2.709e-08, -0.5841, -0.3364), (-0.02155, -0.6214, -0.3364), (0.02155, -0.6214, -0.3364), (-0.02155, -0.6574, -0.3364), (1.761e-08, -0.6947, -0.3364), (0.02155, -0.6574, -0.3364), (0.05273, -0.6754, -0.3364), (0.03118, -0.7127, -0.3364), (0.07429, -0.7127, -0.3364), (0.03118, -0.7487, -0.3364), (0.05273, -0.7861, -0.3364), (0.07429, -0.7487, -0.3364), (0.1055, -0.7667, -0.3364), (0.08391, -0.8041, -0.3364), (0.127, -0.8041, -0.3364), (0.08391, -0.8401, -0.3364), (0.1055, -0.8774, -0.3364), (0.127, -0.8401, -0.3364), (-0.3691, -0.1274, -0.3364), (-0.3907, -0.1647, -0.3364), (-0.3476, -0.1647, -0.3364), (-0.3907, -0.2007, -0.3364), (-0.3691, -0.2381, -0.3364), (-0.3476, -0.2007, -0.3364), (-0.3164, -0.2187, -0.3364), (-0.338, -0.2561, -0.3364), (-0.2948, -0.2561, -0.3364), (-0.338, -0.2921, -0.3364), (-0.3164, -0.3294, -0.3364), (-0.2948, -0.2921, -0.3364), (-0.2637, -0.3101, -0.3364), (-0.2852, -0.3474, -0.3364), (-0.2421, -0.3474, -0.3364), (-0.2852, -0.3834, -0.3364), (-0.2637, -0.4207, -0.3364), (-0.2421, -0.3834, -0.3364), (-0.2109, -0.4014, -0.3364), (-0.2325, -0.4387, -0.3364), (-0.1894, -0.4387, -0.3364), (-0.2325, -0.4747, -0.3364), (-0.2109, -0.5121, -0.3364), (-0.1894, -0.4747, -0.3364), (-0.1582, -0.4927, -0.3364), (-0.1798, -0.5301, -0.3364), (-0.1366, -0.5301, -0.3364), (-0.1798, -0.5661, -0.3364), (-0.1582, -0.6034, -0.3364), (-0.1366, -0.5661, -0.3364), (-0.1055, -0.5841, -0.3364), (-0.127, -0.6214, -0.3364), (-0.08391, -0.6214, -0.3364), (-0.127, -0.6574, -0.3364), (-0.1055, -0.6947, -0.3364), (-0.08391, -0.6574, -0.3364), (-0.05273, -0.6754, -0.3364), (-0.07429, -0.7127, -0.3364), (-0.03118, -0.7127, -0.3364), (-0.07429, -0.7487, -0.3364), (-0.05273, -0.7861, -0.3364), (-0.03118, -0.7487, -0.3364), (4.738e-09, -0.7667, -0.3364), (-0.02155, -0.8041, -0.3364), (0.02155, -0.8041, -0.3364), (-0.02155, -0.8401, -0.3364), (-7.897e-09, -0.8774, -0.3364), (0.02155, -0.8401, -0.3364), (0.05273, -0.8581, -0.3364), (0.03118, -0.8954, -0.3364), (0.07429, -0.8954, -0.3364), (0.03118, -0.9314, -0.3364), (0.05273, -0.9687, -0.3364), (0.07429, -0.9314, -0.3364), (-0.4746, -0.1274, -0.3364), (-0.4961, -0.1647, -0.3364), (-0.453, -0.1647, -0.3364), (-0.4961, -0.2007, -0.3364), (-0.4746, -0.2381, -0.3364), (-0.453, -0.2007, -0.3364), (-0.4219, -0.2187, -0.3364), (-0.4434, -0.2561, -0.3364), (-0.4003, -0.2561, -0.3364), (-0.4434, -0.2921, -0.3364), (-0.4219, -0.3294, -0.3364), (-0.4003, -0.2921, -0.3364), (-0.3691, -0.3101, -0.3364), (-0.3907, -0.3474, -0.3364), (-0.3476, -0.3474, -0.3364), (-0.3907, -0.3834, -0.3364), (-0.3691, -0.4207, -0.3364), (-0.3476, -0.3834, -0.3364), (-0.3164, -0.4014, -0.3364), (-0.338, -0.4387, -0.3364), (-0.2948, -0.4387, -0.3364), (-0.338, -0.4747, -0.3364), (-0.3164, -0.5121, -0.3364), (-0.2948, -0.4747, -0.3364), (-0.2637, -0.4927, -0.3364), (-0.2852, -0.5301, -0.3364), (-0.2421, -0.5301, -0.3364), (-0.2852, -0.5661, -0.3364), (-0.2637, -0.6034, -0.3364), (-0.2421, -0.5661, -0.3364), (-0.2109, -0.5841, -0.3364), (-0.2325, -0.6214, -0.3364), (-0.1894, -0.6214, -0.3364), (-0.2325, -0.6574, -0.3364), (-0.2109, -0.6947, -0.3364), (-0.1894, -0.6574, -0.3364), (-0.1582, -0.6754, -0.3364), (-0.1798, -0.7127, -0.3364), (-0.1366, -0.7127, -0.3364), (-0.1798, -0.7487, -0.3364), (-0.1582, -0.7861, -0.3364), (-0.1366, -0.7487, -0.3364), (-0.1055, -0.7667, -0.3364), (-0.127, -0.8041, -0.3364), (-0.08391, -0.8041, -0.3364), (-0.127, -0.8401, -0.3364), (-0.1055, -0.8774, -0.3364), (-0.08391, -0.8401, -0.3364), (-0.05273, -0.8581, -0.3364), (-0.07429, -0.8954, -0.3364), (-0.03118, -0.8954, -0.3364), (-0.07429, -0.9314, -0.3364), (-0.05273, -0.9687, -0.3364), (-0.03118, -0.9314, -0.3364), (-1.863e-08, -0.9494, -0.3364), (-0.02155, -0.9867, -0.3364), (0.02155, -0.9867, -0.3364), (-0.02155, -1.023, -0.3364), (-3.852e-08, -1.06, -0.3364), (0.02155, -1.023, -0.3364), (3.771e-09, -0.2473, -0.419), (3.771e-09, -0.2503, -0.06407), (0.04593, -0.2534, -0.419), (0.04593, -0.2564, -0.06413), (0.08873, -0.2711, -0.4192), (0.08873, -0.2741, -0.06427), (0.1255, -0.2993, -0.4194), (0.1255, -0.3023, -0.06451), (0.1537, -0.3361, -0.4197), (0.1537, -0.3391, -0.06482), (0.1714, -0.3789, -0.4201), (0.1714, -0.3819, -0.06519), (0.1775, -0.4248, -0.4205), (0.1775, -0.4278, -0.06557), (0.1714, -0.4707, -0.4209), (0.1714, -0.4737, -0.06596), (0.1537, -0.5135, -0.4212), (0.1537, -0.5165, -0.06632), (0.1255, -0.5503, -0.4215), (0.1255, -0.5533, -0.06663), (0.08873, -0.5785, -0.4218), (0.08873, -0.5815, -0.06687), (0.04593, -0.5962, -0.4219), (0.04593, -0.5992, -0.06702), (3.771e-09, -0.6022, -0.422), (3.771e-09, -0.6052, -0.06707), (-0.04593, -0.5962, -0.4219), (-0.04593, -0.5992, -0.06702), (-0.08873, -0.5785, -0.4218), (-0.08873, -0.5815, -0.06687), (-0.1255, -0.5503, -0.4215), (-0.1255, -0.5533, -0.06663), (-0.1537, -0.5135, -0.4212), (-0.1537, -0.5165, -0.06632), (-0.1714, -0.4707, -0.4209), (-0.1714, -0.4737, -0.06596), (-0.1775, -0.4248, -0.4205), (-0.1775, -0.4278, -0.06557), (-0.1714, -0.3789, -0.4201), (-0.1714, -0.3819, -0.06519), (-0.1537, -0.3361, -0.4197), (-0.1537, -0.3391, -0.06482), (-0.1255, -0.2993, -0.4194), (-0.1255, -0.3023, -0.06451), (-0.08873, -0.2711, -0.4192), (-0.08873, -0.2741, -0.06427), (-0.04593, -0.2534, -0.419), (-0.04593, -0.2564, -0.06413), (-0.0393, -0.2807, -0.1179), (-0.0393, -0.2786, -0.3657), (-0.0346, -0.2977, -0.1749), (-0.03295, -0.3033, -0.242), (-0.0346, -0.2966, -0.309), (-0.07592, -0.2937, -0.3658), (-0.07592, -0.2958, -0.118), (-0.06684, -0.31, -0.3091), (-0.06365, -0.316, -0.2421), (-0.06684, -0.3111, -0.175), (-0.1074, -0.32, -0.1182), (-0.1074, -0.3179, -0.366), (-0.09452, -0.3323, -0.1752), (-0.09001, -0.3363, -0.2423), (-0.09452, -0.3312, -0.3093), (-0.1315, -0.3514, -0.1185), (-0.1315, -0.3493, -0.3663), (-0.1158, -0.36, -0.1754), (-0.1102, -0.3626, -0.2425), (-0.1158, -0.3589, -0.3095), (-0.1467, -0.388, -0.1188), (-0.1467, -0.3859, -0.3666), (-0.1291, -0.3923, -0.1757), (-0.123, -0.3933, -0.2427), (-0.1291, -0.3911, -0.3098), (-0.1518, -0.4252, -0.3669), (-0.1518, -0.4273, -0.1191), (-0.1337, -0.4257, -0.3101), (-0.1273, -0.4263, -0.243), (-0.1337, -0.4268, -0.176), (-0.1467, -0.4666, -0.1195), (-0.1467, -0.4645, -0.3673), (-0.1291, -0.4614, -0.1763), (-0.123, -0.4592, -0.2433), (-0.1291, -0.4603, -0.3104), (-0.1315, -0.5032, -0.1198), (-0.1315, -0.5012, -0.3676), (-0.1158, -0.4937, -0.1765), (-0.1102, -0.4899, -0.2436), (-0.1158, -0.4926, -0.3106), (-0.1074, -0.5347, -0.12), (-0.1074, -0.5326, -0.3678), (-0.09452, -0.5214, -0.1768), (-0.09001, -0.5163, -0.2438), (-0.09452, -0.5202, -0.3109), (-0.07592, -0.5567, -0.368), (-0.07592, -0.5588, -0.1202), (-0.06684, -0.5415, -0.3111), (-0.06365, -0.5365, -0.244), (-0.06684, -0.5426, -0.177), (-0.0393, -0.574, -0.1204), (-0.0393, -0.5719, -0.3682), (-0.0346, -0.556, -0.1771), (-0.03295, -0.5492, -0.2441), (-0.0346, -0.5548, -0.3112), (3.328e-09, -0.5792, -0.1204), (3.328e-09, -0.5771, -0.3682), (3.027e-09, -0.5605, -0.1771), (2.794e-09, -0.5536, -0.2441), (3.027e-09, -0.5594, -0.3112), (0.0393, -0.574, -0.1204), (0.0393, -0.5719, -0.3682), (0.0346, -0.556, -0.1771), (0.03295, -0.5492, -0.2441), (0.0346, -0.5548, -0.3112), (0.07592, -0.5567, -0.368), (0.07592, -0.5588, -0.1202), (0.06684, -0.5415, -0.3111), (0.06365, -0.5365, -0.244), (0.06684, -0.5426, -0.177), (0.1074, -0.5347, -0.12), (0.1074, -0.5326, -0.3678), (0.09452, -0.5214, -0.1768), (0.09001, -0.5163, -0.2438), (0.09452, -0.5202, -0.3109), (0.1315, -0.5032, -0.1198), (0.1315, -0.5012, -0.3676), (0.1158, -0.4937, -0.1765), (0.1102, -0.4899, -0.2436), (0.1158, -0.4926, -0.3106), (0.1467, -0.4666, -0.1195), (0.1467, -0.4645, -0.3673), (0.1291, -0.4614, -0.1763), (0.123, -0.4592, -0.2433), (0.1291, -0.4603, -0.3104), (0.1518, -0.4252, -0.3669), (0.1518, -0.4273, -0.1191), (0.1337, -0.4257, -0.3101), (0.1273, -0.4263, -0.243), (0.1337, -0.4268, -0.176), (0.1467, -0.388, -0.1188), (0.1467, -0.3859, -0.3666), (0.1291, -0.3923, -0.1757), (0.123, -0.3933, -0.2427), (0.1291, -0.3911, -0.3098), (0.1315, -0.3514, -0.1185), (0.1315, -0.3493, -0.3663), (0.1158, -0.36, -0.1754), (0.1102, -0.3626, -0.2425), (0.1158, -0.3589, -0.3095), (0.1074, -0.32, -0.1182), (0.1074, -0.3179, -0.366), (0.09452, -0.3323, -0.1752), (0.09001, -0.3363, -0.2423), (0.09452, -0.3312, -0.3093), (0.07592, -0.2937, -0.3658), (0.07592, -0.2958, -0.118), (0.06684, -0.31, -0.3091), (0.06365, -0.316, -0.2421), (0.06684, -0.3111, -0.175), (0.0393, -0.2807, -0.1179), (0.0393, -0.2786, -0.3657), (0.0346, -0.2977, -0.1749), (0.03295, -0.3033, -0.242), (0.0346, -0.2966, -0.309), (3.328e-09, -0.2734, -0.3656), (3.328e-09, -0.2755, -0.1178), (3.027e-09, -0.292, -0.3089), (2.794e-09, -0.299, -0.2419), (3.027e-09, -0.2932, -0.1748), (5.971e-09, 0.008935, 0.03774), (-0.113, -0.005946, 0.03762), (-0.2184, -0.04957, 0.03725), (-0.3088, -0.119, 0.03666), (-0.3782, -0.2094, 0.0359), (-0.4219, -0.3148, 0.03501), (-0.4367, -0.4278, 0.03405), (-0.4219, -0.5408, 0.0331), (-0.3782, -0.6461, 0.03221), (-0.3088, -0.7366, 0.03144), (-0.2184, -0.806, 0.03086), (-0.113, -0.8496, 0.03049), (5.971e-09, -0.8645, 0.03036), (0.113, -0.8496, 0.03049), (0.2184, -0.806, 0.03086), (0.3088, -0.7366, 0.03144), (0.3782, -0.6461, 0.03221), (0.4219, -0.5408, 0.0331), (0.4367, -0.4278, 0.03405), (0.4219, -0.3148, 0.03501), (0.3782, -0.2094, 0.0359), (0.3088, -0.119, 0.03666), (0.2184, -0.04957, 0.03725), (0.113, -0.005946, 0.03762), (0.2356, -0.4278, -0.01576), (0.2275, -0.4887, -0.01628), (-0.1666, -0.2612, -0.01435), (-0.1178, -0.2238, -0.01404), (6.009e-09, -0.1922, -0.01377), (0.06097, -0.2003, -0.01384), (-0.1666, -0.5943, -0.01717), (-0.204, -0.5456, -0.01676), (0.1666, -0.5943, -0.01717), (0.1178, -0.6318, -0.01748), (0.1666, -0.2612, -0.01435), (0.204, -0.31, -0.01477), (-0.2356, -0.4278, -0.01576), (-0.2275, -0.3668, -0.01525), (6.009e-09, -0.6633, -0.01775), (-0.06097, -0.6553, -0.01768), (0.204, -0.5456, -0.01676), (0.1178, -0.2238, -0.01404), (-0.2275, -0.4887, -0.01628), (0.06097, -0.6553, -0.01768), (0.2275, -0.3668, -0.01525), (-0.204, -0.31, -0.01477), (-0.1178, -0.6318, -0.01748), (-0.06097, -0.2003, -0.01384)], [], [(495, 486, 488, 489), (489, 488, 442, 605), (634, 633, 627, 626), (487, 441, 443, 445, 447, 449, 451, 453, 455, 457, 459, 461, 463, 465, 467, 469, 471, 473, 475, 477, 479, 481, 483, 485), (481, 505, 500, 483), (483, 500, 494, 485), (599, 444, 446, 595), (479, 510, 505, 481), (477, 514, 510, 479), (595, 446, 448, 589), (605, 442, 444, 599), (473, 525, 520, 475), (475, 520, 514, 477), (589, 448, 450, 584), (579, 452, 454, 575), (471, 530, 525, 473), (469, 534, 530, 471), (575, 454, 456, 569), (584, 450, 452, 579), (465, 545, 540, 467), (467, 540, 534, 469), (569, 456, 458, 564), (559, 460, 462, 555), (463, 550, 545, 465), (555, 462, 464, 549), (549, 464, 466, 544), (564, 458, 460, 559), (459, 560, 554, 461), (461, 554, 550, 463), (544, 466, 468, 539), (535, 470, 472, 529), (457, 565, 560, 459), (455, 570, 565, 457), (529, 472, 474, 524), (539, 468, 470, 535), (451, 580, 574, 453), (453, 574, 570, 455), (524, 474, 476, 519), (515, 478, 480, 509), (449, 585, 580, 451), (447, 590, 585, 449), (509, 480, 482, 504), (519, 476, 478, 515), (443, 600, 594, 445), (445, 594, 590, 447), (504, 482, 484, 499), (485, 494, 490, 487), (441, 604, 600, 443), (0, 23, 24, 25, 26, 27, 28, 29, 30, 31, 32, 1, 3, 4, 5, 6, 7, 8, 9, 10, 11, 12, 2, 13, 14, 15, 16, 17, 18, 19, 20, 21, 22), (499, 484, 486, 495), (605, 599, 601, 608), (608, 601, 602, 607), (607, 602, 603, 606), (606, 603, 600, 604), (595, 589, 591, 598), (598, 591, 592, 597), (597, 592, 593, 596), (596, 593, 590, 594), (599, 595, 598, 601), (601, 598, 597, 602), (602, 597, 596, 603), (603, 596, 594, 600), (589, 584, 586, 591), (591, 586, 587, 592), (592, 587, 588, 593), (593, 588, 585, 590), (584, 579, 581, 586), (586, 581, 582, 587), (587, 582, 583, 588), (588, 583, 580, 585), (575, 569, 571, 578), (578, 571, 572, 577), (577, 572, 573, 576), (576, 573, 570, 574), (579, 575, 578, 581), (581, 578, 577, 582), (582, 577, 576, 583), (583, 576, 574, 580), (569, 564, 566, 571), (571, 566, 567, 572), (572, 567, 568, 573), (573, 568, 565, 570), (564, 559, 561, 566), (566, 561, 562, 567), (567, 562, 563, 568), (568, 563, 560, 565), (555, 549, 551, 558), (558, 551, 552, 557), (557, 552, 553, 556), (556, 553, 550, 554), (559, 555, 558, 561), (561, 558, 557, 562), (562, 557, 556, 563), (563, 556, 554, 560), (549, 544, 546, 551), (551, 546, 547, 552), (552, 547, 548, 553), (553, 548, 545, 550), (544, 539, 541, 546), (546, 541, 542, 547), (547, 542, 543, 548), (548, 543, 540, 545), (535, 529, 531, 538), (538, 531, 532, 537), (537, 532, 533, 536), (536, 533, 530, 534), (539, 535, 538, 541), (541, 538, 537, 542), (542, 537, 536, 543), (543, 536, 534, 540), (529, 524, 526, 531), (531, 526, 527, 532), (532, 527, 528, 533), (533, 528, 525, 530), (524, 519, 521, 526), (526, 521, 522, 527), (527, 522, 523, 528), (528, 523, 520, 525), (515, 509, 511, 518), (518, 511, 512, 517), (517, 512, 513, 516), (516, 513, 510, 514), (519, 515, 518, 521), (521, 518, 517, 522), (522, 517, 516, 523), (523, 516, 514, 520), (509, 504, 506, 511), (511, 506, 507, 512), (512, 507, 508, 513), (513, 508, 505, 510), (504, 499, 501, 506), (506, 501, 502, 507), (507, 502, 503, 508), (508, 503, 500, 505), (495, 489, 491, 498), (498, 491, 492, 497), (497, 492, 493, 496), (496, 493, 490, 494), (499, 495, 498, 501), (501, 498, 497, 502), (502, 497, 496, 503), (503, 496, 494, 500), (489, 605, 608, 491), (491, 608, 607, 492), (492, 607, 606, 493), (493, 606, 604, 490), (487, 490, 604, 441), (636, 635, 612, 611), (638, 637, 609, 632), (640, 639, 618, 617), (642, 641, 624, 623), (644, 643, 630, 629), (646, 645, 615, 614), (648, 647, 621, 620), (641, 649, 625, 624), (643, 650, 631, 630), (645, 651, 616, 615), (647, 652, 622, 621), (633, 653, 628, 627), (635, 654, 613, 612), (639, 655, 619, 618), (637, 656, 610, 609), (653, 644, 629, 628), (654, 646, 614, 613), (655, 648, 620, 619), (649, 634, 626, 625), (656, 636, 611, 610), (650, 638, 632, 631), (651, 640, 617, 616), (652, 642, 623, 622), (464, 462, 642, 652), (476, 474, 640, 651), (446, 444, 638, 650), (488, 486, 636, 656), (458, 456, 634, 649), (470, 468, 648, 655), (482, 480, 646, 654), (452, 450, 644, 653), (442, 488, 656, 637), (472, 470, 655, 639), (484, 482, 654, 635), (454, 452, 653, 633), (466, 464, 652, 647), (478, 476, 651, 645), (448, 446, 650, 643), (460, 458, 649, 641), (468, 466, 647, 648), (480, 478, 645, 646), (450, 448, 643, 644), (462, 460, 641, 642), (474, 472, 639, 640), (444, 442, 637, 638), (486, 484, 635, 636), (456, 454, 633, 634)])
me_cylinder_006.polygons.foreach_set('use_smooth', [True] * 194)
_uv = me_cylinder_006.uv_layers.new(name='UVMap')
_uv.uv.foreach_set('vector', [0.9167, 0.9246, 0.9167, 1.0, 0.875, 1.0, 0.875, 0.9246, 1.0, 0.9246, 1.0, 1.0, 0.9583, 1.0, 0.9583, 0.9246, 0.2083, 1.0, 0.25, 1.0, 0.25, 1.0, 0.2083, 1.0, 0.6879, 0.4818, 0.75, 0.49, 0.8121, 0.4818, 0.87, 0.4578, 0.9197, 0.4197, 0.9578, 0.37, 0.9818, 0.3121, 0.99, 0.25, 0.9818, 0.1879, 0.9578, 0.13, 0.9197, 0.08029, 0.87, 0.04215, 0.8121, 0.01818, 0.75, 0.01, 0.6879, 0.01818, 0.63, 0.04215, 0.5803, 0.08029, 0.5422, 0.13, 0.5182, 0.1879, 0.51, 0.25, 0.5182, 0.3121, 0.5422, 0.37, 0.5803, 0.4197, 0.63, 0.4578, 0.875, 0.5, 0.875, 0.5754, 0.8333, 0.5754, 0.8333, 0.5, 0.9583, 0.5, 0.9583, 0.5754, 0.9167, 0.5754, 0.9167, 0.5, 0.125, 0.9246, 0.125, 1.0, 0.08333, 1.0, 0.08333, 0.9246, 0.8333, 0.5, 0.8333, 0.5754, 0.7917, 0.5754, 0.7917, 0.5, 0.75, 0.5, 0.75, 0.5754, 0.7083, 0.5754, 0.7083, 0.5, 0.08333, 0.9246, 0.08333, 1.0, 0.04167, 1.0, 0.04167, 0.9246, 0.04167, 0.9246, 0.04167, 1.0, -1.863e-07, 1.0, -1.863e-07, 0.9246, 0.7083, 0.5, 0.7083, 0.5754, 0.6667, 0.5754, 0.6667, 0.5, 0.7917, 0.5, 0.7917, 0.5754, 0.75, 0.5754, 0.75, 0.5, 0.1667, 0.9246, 0.1667, 1.0, 0.125, 1.0, 0.125, 0.9246, 0.2917, 0.9246, 0.2917, 1.0, 0.25, 1.0, 0.25, 0.9246, 0.6667, 0.5, 0.6667, 0.5754, 0.625, 0.5754, 0.625, 0.5, 0.5833, 0.5, 0.5833, 0.5754, 0.5417, 0.5754, 0.5417, 0.5, 0.25, 0.9246, 0.25, 1.0, 0.2083, 1.0, 0.2083, 0.9246, 0.2083, 0.9246, 0.2083, 1.0, 0.1667, 1.0, 0.1667, 0.9246, 0.5417, 0.5, 0.5417, 0.5754, 0.5, 0.5754, 0.5, 0.5, 0.625, 0.5, 0.625, 0.5754, 0.5833, 0.5754, 0.5833, 0.5, 0.3333, 0.9246, 0.3333, 1.0, 0.2917, 1.0, 0.2917, 0.9246, 0.4583, 0.9246, 0.4583, 1.0, 0.4167, 1.0, 0.4167, 0.9246, 0.5, 0.5, 0.5, 0.5754, 0.4583, 0.5754, 0.4583, 0.5, 0.4167, 0.9246, 0.4167, 1.0, 0.375, 1.0, 0.375, 0.9246, 0.5, 0.9246, 0.5, 1.0, 0.4583, 1.0, 0.4583, 0.9246, 0.375, 0.9246, 0.375, 1.0, 0.3333, 1.0, 0.3333, 0.9246, 0.4583, 0.5, 0.4583, 0.5754, 0.4167, 0.5754, 0.4167, 0.5, 0.4167, 0.5, 0.4167, 0.5754, 0.375, 0.5754, 0.375, 0.5, 0.5417, 0.9246, 0.5417, 1.0, 0.5, 1.0, 0.5, 0.9246, 0.5833, 0.9246, 0.5833, 1.0, 0.5417, 1.0, 0.5417, 0.9246, 0.375, 0.5, 0.375, 0.5754, 0.3333, 0.5754, 0.3333, 0.5, 0.3333, 0.5, 0.3333, 0.5754, 0.2917, 0.5754, 0.2917, 0.5, 0.6667, 0.9246, 0.6667, 1.0, 0.625, 1.0, 0.625, 0.9246, 0.625, 0.9246, 0.625, 1.0, 0.5833, 1.0, 0.5833, 0.9246, 0.2917, 0.5, 0.2917, 0.5754, 0.25, 0.5754, 0.25, 0.5, 0.25, 0.5, 0.25, 0.5754, 0.2083, 0.5754, 0.2083, 0.5, 0.7083, 0.9246, 0.7083, 1.0, 0.6667, 1.0, 0.6667, 0.9246, 0.75, 0.9246, 0.75, 1.0, 0.7083, 1.0, 0.7083, 0.9246, 0.2083, 0.5, 0.2083, 0.5754, 0.1667, 0.5754, 0.1667, 0.5, 0.1667, 0.5, 0.1667, 0.5754, 0.125, 0.5754, 0.125, 0.5, 0.8333, 0.9246, 0.8333, 1.0, 0.7917, 1.0, 0.7917, 0.9246, 0.7917, 0.9246, 0.7917, 1.0, 0.75, 1.0, 0.75, 0.9246, 0.125, 0.5, 0.125, 0.5754, 0.08333, 0.5754, 0.08333, 0.5, 0.08333, 0.5, 0.08333, 0.5754, 0.04167, 0.5754, 0.04167, 0.5, 0.875, 0.9246, 0.875, 1.0, 0.8333, 1.0, 0.8333, 0.9246, 0.9167, 0.5, 0.9167, 0.5754, 0.875, 0.5754, 0.875, 0.5, 0.04167, 0.5, 0.04167, 0.5754, -1.863e-07, 0.5754, -1.863e-07, 0.5, 0.0, 0.0, 0.0, 0.0, 0.0, 0.0, 0.0, 0.0, 0.0, 0.0, 0.0, 0.0, 0.0, 0.0, 0.0, 0.0, 0.0, 0.0, 0.0, 0.0, 0.0, 0.0, 0.0, 0.0, 0.0, 0.0, 0.0, 0.0, 0.0, 0.0, 0.0, 0.0, 0.0, 0.0, 0.0, 0.0, 0.0, 0.0, 0.0, 0.0, 0.0, 0.0, 0.0, 0.0, 0.0, 0.0, 0.0, 0.0, 0.0, 0.0, 0.0, 0.0, 0.0, 0.0, 0.0, 0.0, 0.0, 0.0, 0.0, 0.0, 0.0, 0.0, 0.0, 0.0, 0.0, 0.0, 0.9583, 0.9246, 0.9583, 1.0, 0.9167, 1.0, 0.9167, 0.9246, 0.04167, 0.9246, -1.863e-07, 0.9246, -0.00121, 0.8493, 0.04288, 0.8493, 0.04288, 0.8493, -0.00121, 0.8493, -1.863e-07, 0.75, 0.04167, 0.75, 0.04167, 0.75, -1.863e-07, 0.75, -0.00121, 0.6507, 0.04288, 0.6507, 0.04288, 0.6507, -0.00121, 0.6507, -1.863e-07, 0.5754, 0.04167, 0.5754, 0.08333, 0.9246, 0.04167, 0.9246, 0.04046, 0.8493, 0.08333, 0.8493, 0.08333, 0.8493, 0.04046, 0.8493, 0.04167, 0.75, 0.08333, 0.75, 0.08333, 0.75, 0.04167, 0.75, 0.04046, 0.6507, 0.08333, 0.6507, 0.08333, 0.6507, 0.04046, 0.6507, 0.04167, 0.5754, 0.08333, 0.5754, 0.125, 0.9246, 0.08333, 0.9246, 0.08333, 0.8493, 0.1262, 0.8493, 0.1262, 0.8493, 0.08333, 0.8493, 0.08333, 0.75, 0.125, 0.75, 0.125, 0.75, 0.08333, 0.75, 0.08333, 0.6507, 0.1262, 0.6507, 0.1262, 0.6507, 0.08333, 0.6507, 0.08333, 0.5754, 0.125, 0.5754, 0.1667, 0.9246, 0.125, 0.9246, 0.1238, 0.8493, 0.1679, 0.8493, 0.1679, 0.8493, 0.1238, 0.8493, 0.125, 0.75, 0.1667, 0.75, 0.1667, 0.75, 0.125, 0.75, 0.1238, 0.6507, 0.1679, 0.6507, 0.1679, 0.6507, 0.1238, 0.6507, 0.125, 0.5754, 0.1667, 0.5754, 0.2083, 0.9246, 0.1667, 0.9246, 0.1655, 0.8493, 0.2095, 0.8493, 0.2095, 0.8493, 0.1655, 0.8493, 0.1667, 0.75, 0.2083, 0.75, 0.2083, 0.75, 0.1667, 0.75, 0.1655, 0.6507, 0.2095, 0.6507, 0.2095, 0.6507, 0.1655, 0.6507, 0.1667, 0.5754, 0.2083, 0.5754, 0.25, 0.9246, 0.2083, 0.9246, 0.2071, 0.8493, 0.25, 0.8493, 0.25, 0.8493, 0.2071, 0.8493, 0.2083, 0.75, 0.25, 0.75, 0.25, 0.75, 0.2083, 0.75, 0.2071, 0.6507, 0.25, 0.6507, 0.25, 0.6507, 0.2071, 0.6507, 0.2083, 0.5754, 0.25, 0.5754, 0.2917, 0.9246, 0.25, 0.9246, 0.25, 0.8493, 0.2929, 0.8493, 0.2929, 0.8493, 0.25, 0.8493, 0.25, 0.75, 0.2917, 0.75, 0.2917, 0.75, 0.25, 0.75, 0.25, 0.6507, 0.2929, 0.6507, 0.2929, 0.6507, 0.25, 0.6507, 0.25, 0.5754, 0.2917, 0.5754, 0.3333, 0.9246, 0.2917, 0.9246, 0.2905, 0.8493, 0.3345, 0.8493, 0.3345, 0.8493, 0.2905, 0.8493, 0.2917, 0.75, 0.3333, 0.75, 0.3333, 0.75, 0.2917, 0.75, 0.2905, 0.6507, 0.3345, 0.6507, 0.3345, 0.6507, 0.2905, 0.6507, 0.2917, 0.5754, 0.3333, 0.5754, 0.375, 0.9246, 0.3333, 0.9246, 0.3321, 0.8493, 0.3762, 0.8493, 0.3762, 0.8493, 0.3321, 0.8493, 0.3333, 0.75, 0.375, 0.75, 0.375, 0.75, 0.3333, 0.75, 0.3321, 0.6507, 0.3762, 0.6507, 0.3762, 0.6507, 0.3321, 0.6507, 0.3333, 0.5754, 0.375, 0.5754, 0.4167, 0.9246, 0.375, 0.9246, 0.3738, 0.8493, 0.4167, 0.8493, 0.4167, 0.8493, 0.3738, 0.8493, 0.375, 0.75, 0.4167, 0.75, 0.4167, 0.75, 0.375, 0.75, 0.3738, 0.6507, 0.4167, 0.6507, 0.4167, 0.6507, 0.3738, 0.6507, 0.375, 0.5754, 0.4167, 0.5754, 0.4583, 0.9246, 0.4167, 0.9246, 0.4167, 0.8493, 0.4595, 0.8493, 0.4595, 0.8493, 0.4167, 0.8493, 0.4167, 0.75, 0.4583, 0.75, 0.4583, 0.75, 0.4167, 0.75, 0.4167, 0.6507, 0.4595, 0.6507, 0.4595, 0.6507, 0.4167, 0.6507, 0.4167, 0.5754, 0.4583, 0.5754, 0.5, 0.9246, 0.4583, 0.9246, 0.4571, 0.8493, 0.5012, 0.8493, 0.5012, 0.8493, 0.4571, 0.8493, 0.4583, 0.75, 0.5, 0.75, 0.5, 0.75, 0.4583, 0.75, 0.4571, 0.6507, 0.5012, 0.6507, 0.5012, 0.6507, 0.4571, 0.6507, 0.4583, 0.5754, 0.5, 0.5754, 0.5417, 0.9246, 0.5, 0.9246, 0.4988, 0.8493, 0.5429, 0.8493, 0.5429, 0.8493, 0.4988, 0.8493, 0.5, 0.75, 0.5417, 0.75, 0.5417, 0.75, 0.5, 0.75, 0.4988, 0.6507, 0.5429, 0.6507, 0.5429, 0.6507, 0.4988, 0.6507, 0.5, 0.5754, 0.5417, 0.5754, 0.5833, 0.9246, 0.5417, 0.9246, 0.5405, 0.8493, 0.5833, 0.8493, 0.5833, 0.8493, 0.5405, 0.8493, 0.5417, 0.75, 0.5833, 0.75, 0.5833, 0.75, 0.5417, 0.75, 0.5405, 0.6507, 0.5833, 0.6507, 0.5833, 0.6507, 0.5405, 0.6507, 0.5417, 0.5754, 0.5833, 0.5754, 0.625, 0.9246, 0.5833, 0.9246, 0.5833, 0.8493, 0.6262, 0.8493, 0.6262, 0.8493, 0.5833, 0.8493, 0.5833, 0.75, 0.625, 0.75, 0.625, 0.75, 0.5833, 0.75, 0.5833, 0.6507, 0.6262, 0.6507, 0.6262, 0.6507, 0.5833, 0.6507, 0.5833, 0.5754, 0.625, 0.5754, 0.6667, 0.9246, 0.625, 0.9246, 0.6238, 0.8493, 0.6679, 0.8493, 0.6679, 0.8493, 0.6238, 0.8493, 0.625, 0.75, 0.6667, 0.75, 0.6667, 0.75, 0.625, 0.75, 0.6238, 0.6507, 0.6679, 0.6507, 0.6679, 0.6507, 0.6238, 0.6507, 0.625, 0.5754, 0.6667, 0.5754, 0.7083, 0.9246, 0.6667, 0.9246, 0.6655, 0.8493, 0.7095, 0.8493, 0.7095, 0.8493, 0.6655, 0.8493, 0.6667, 0.75, 0.7083, 0.75, 0.7083, 0.75, 0.6667, 0.75, 0.6655, 0.6507, 0.7095, 0.6507, 0.7095, 0.6507, 0.6655, 0.6507, 0.6667, 0.5754, 0.7083, 0.5754, 0.75, 0.9246, 0.7083, 0.9246, 0.7071, 0.8493, 0.75, 0.8493, 0.75, 0.8493, 0.7071, 0.8493, 0.7083, 0.75, 0.75, 0.75, 0.75, 0.75, 0.7083, 0.75, 0.7071, 0.6507, 0.75, 0.6507, 0.75, 0.6507, 0.7071, 0.6507, 0.7083, 0.5754, 0.75, 0.5754, 0.7917, 0.9246, 0.75, 0.9246, 0.75, 0.8493, 0.7929, 0.8493, 0.7929, 0.8493, 0.75, 0.8493, 0.75, 0.75, 0.7917, 0.75, 0.7917, 0.75, 0.75, 0.75, 0.75, 0.6507, 0.7929, 0.6507, 0.7929, 0.6507, 0.75, 0.6507, 0.75, 0.5754, 0.7917, 0.5754, 0.8333, 0.9246, 0.7917, 0.9246, 0.7905, 0.8493, 0.8345, 0.8493, 0.8345, 0.8493, 0.7905, 0.8493, 0.7917, 0.75, 0.8333, 0.75, 0.8333, 0.75, 0.7917, 0.75, 0.7905, 0.6507, 0.8345, 0.6507, 0.8345, 0.6507, 0.7905, 0.6507, 0.7917, 0.5754, 0.8333, 0.5754, 0.875, 0.9246, 0.8333, 0.9246, 0.8321, 0.8493, 0.8762, 0.8493, 0.8762, 0.8493, 0.8321, 0.8493, 0.8333, 0.75, 0.875, 0.75, 0.875, 0.75, 0.8333, 0.75, 0.8321, 0.6507, 0.8762, 0.6507, 0.8762, 0.6507, 0.8321, 0.6507, 0.8333, 0.5754, 0.875, 0.5754, 0.9167, 0.9246, 0.875, 0.9246, 0.8738, 0.8493, 0.9167, 0.8493, 0.9167, 0.8493, 0.8738, 0.8493, 0.875, 0.75, 0.9167, 0.75, 0.9167, 0.75, 0.875, 0.75, 0.8738, 0.6507, 0.9167, 0.6507, 0.9167, 0.6507, 0.8738, 0.6507, 0.875, 0.5754, 0.9167, 0.5754, 0.9583, 0.9246, 0.9167, 0.9246, 0.9167, 0.8493, 0.9595, 0.8493, 0.9595, 0.8493, 0.9167, 0.8493, 0.9167, 0.75, 0.9583, 0.75, 0.9583, 0.75, 0.9167, 0.75, 0.9167, 0.6507, 0.9595, 0.6507, 0.9595, 0.6507, 0.9167, 0.6507, 0.9167, 0.5754, 0.9583, 0.5754, 1.0, 0.9246, 0.9583, 0.9246, 0.9571, 0.8493, 1.001, 0.8493, 1.001, 0.8493, 0.9571, 0.8493, 0.9583, 0.75, 1.0, 0.75, 1.0, 0.75, 0.9583, 0.75, 0.9571, 0.6507, 1.001, 0.6507, 1.001, 0.6507, 0.9571, 0.6507, 0.9583, 0.5754, 1.0, 0.5754, 1.0, 0.5, 1.0, 0.5754, 0.9583, 0.5754, 0.9583, 0.5, 0.9167, 1.0, 0.9583, 1.0, 0.9583, 1.0, 0.9167, 1.0, -1.863e-07, 1.0, 0.04167, 1.0, 0.04167, 1.0, -1.863e-07, 1.0, 0.625, 1.0, 0.6667, 1.0, 0.6667, 1.0, 0.625, 1.0, 0.4167, 1.0, 0.4583, 1.0, 0.4583, 1.0, 0.4167, 1.0, 0.125, 1.0, 0.1667, 1.0, 0.1667, 1.0, 0.125, 1.0, 0.7083, 1.0, 0.75, 1.0, 0.75, 1.0, 0.7083, 1.0, 0.5, 1.0, 0.5417, 1.0, 0.5417, 1.0, 0.5, 1.0, 0.3333, 1.0, 0.375, 1.0, 0.375, 1.0, 0.3333, 1.0, 0.04167, 1.0, 0.08333, 1.0, 0.08333, 1.0, 0.04167, 1.0, 0.75, 1.0, 0.7917, 1.0, 0.7917, 1.0, 0.75, 1.0, 0.4583, 1.0, 0.5, 1.0, 0.5, 1.0, 0.4583, 1.0, 0.25, 1.0, 0.2917, 1.0, 0.2917, 1.0, 0.25, 1.0, 0.8333, 1.0, 0.875, 1.0, 0.875, 1.0, 0.8333, 1.0, 0.5417, 1.0, 0.5833, 1.0, 0.5833, 1.0, 0.5417, 1.0, 0.9583, 1.0, 1.0, 1.0, 1.0, 1.0, 0.9583, 1.0, 0.1667, 1.0, 0.2083, 1.0, 0.2083, 1.0, 0.1667, 1.0, 0.7917, 1.0, 0.8333, 1.0, 0.8333, 1.0, 0.7917, 1.0, 0.5833, 1.0, 0.625, 1.0, 0.625, 1.0, 0.5833, 1.0, 0.2917, 1.0, 0.3333, 1.0, 0.3333, 1.0, 0.2917, 1.0, 0.875, 1.0, 0.9167, 1.0, 0.9167, 1.0, 0.875, 1.0, 0.08333, 1.0, 0.125, 1.0, 0.125, 1.0, 0.08333, 1.0, 0.6667, 1.0, 0.7083, 1.0, 0.7083, 1.0, 0.6667, 1.0, 0.375, 1.0, 0.4167, 1.0, 0.4167, 1.0, 0.375, 1.0, 0.375, 1.0, 0.4167, 1.0, 0.4167, 1.0, 0.375, 1.0, 0.6667, 1.0, 0.7083, 1.0, 0.7083, 1.0, 0.6667, 1.0, 0.08333, 1.0, 0.125, 1.0, 0.125, 1.0, 0.08333, 1.0, 0.875, 1.0, 0.9167, 1.0, 0.9167, 1.0, 0.875, 1.0, 0.2917, 1.0, 0.3333, 1.0, 0.3333, 1.0, 0.2917, 1.0, 0.5833, 1.0, 0.625, 1.0, 0.625, 1.0, 0.5833, 1.0, 0.7917, 1.0, 0.8333, 1.0, 0.8333, 1.0, 0.7917, 1.0, 0.1667, 1.0, 0.2083, 1.0, 0.2083, 1.0, 0.1667, 1.0, 0.9583, 1.0, 1.0, 1.0, 1.0, 1.0, 0.9583, 1.0, 0.5417, 1.0, 0.5833, 1.0, 0.5833, 1.0, 0.5417, 1.0, 0.8333, 1.0, 0.875, 1.0, 0.875, 1.0, 0.8333, 1.0, 0.25, 1.0, 0.2917, 1.0, 0.2917, 1.0, 0.25, 1.0, 0.4583, 1.0, 0.5, 1.0, 0.5, 1.0, 0.4583, 1.0, 0.75, 1.0, 0.7917, 1.0, 0.7917, 1.0, 0.75, 1.0, 0.04167, 1.0, 0.08333, 1.0, 0.08333, 1.0, 0.04167, 1.0, 0.3333, 1.0, 0.375, 1.0, 0.375, 1.0, 0.3333, 1.0, 0.5, 1.0, 0.5417, 1.0, 0.5417, 1.0, 0.5, 1.0, 0.7083, 1.0, 0.75, 1.0, 0.75, 1.0, 0.7083, 1.0, 0.125, 1.0, 0.1667, 1.0, 0.1667, 1.0, 0.125, 1.0, 0.4167, 1.0, 0.4583, 1.0, 0.4583, 1.0, 0.4167, 1.0, 0.625, 1.0, 0.6667, 1.0, 0.6667, 1.0, 0.625, 1.0, -1.863e-07, 1.0, 0.04167, 1.0, 0.04167, 1.0, -1.863e-07, 1.0, 0.9167, 1.0, 0.9583, 1.0, 0.9583, 1.0, 0.9167, 1.0, 0.2083, 1.0, 0.25, 1.0, 0.25, 1.0, 0.2083, 1.0])
me_cylinder_006.materials.append(mat_medium)
me_cylinder_006.update()
me_cylinder = bpy.data.meshes.new('Cylinder')
me_cylinder.from_pydata([(-6.39e-08, -1.116, 0.02547), (1.268e-08, -0.6881, -0.1955), (-0.5976, -0.08126, 0.02547), (-0.2267, -0.2954, -0.1955), (0.5976, -0.08126, 0.02547), (0.2267, -0.2954, -0.1955), (-7.156e-08, -1.245, 0.02547), (-0.7089, -0.01702, 0.02547), (0.7089, -0.01702, 0.02547), (-5.434e-08, -1.053, -0.0289), (-0.5424, -0.1131, -0.0289), (0.5424, -0.1131, -0.0289), (-0.7089, -0.01702, -0.1338), (-7.156e-08, -1.245, -0.1338), (0.7089, -0.01702, -0.1338), (-0.2267, -0.2954, -0.2747), (1.268e-08, -0.6881, -0.2747), (0.2267, -0.2954, -0.2747)], [], [(0, 2, 10, 9), (6, 13, 12, 7), (7, 12, 14, 8), (1, 5, 17, 16), (8, 14, 13, 6), (2, 0, 6, 7), (4, 2, 7, 8), (0, 4, 8, 6), (2, 4, 11, 10), (4, 0, 9, 11), (1, 3, 12, 13), (3, 5, 14, 12), (5, 1, 13, 14), (15, 16, 17), (5, 3, 15, 17), (3, 1, 16, 15)])
_uv = me_cylinder.uv_layers.new(name='UVMap')
_uv.uv.foreach_set('vector', [0.75, 0.4523, 0.9252, 0.1488, 0.9252, 0.1488, 0.75, 0.4523, 1.0, 0.5, 1.0, 1.0, 0.6667, 1.0, 0.6667, 0.5, 0.6667, 0.5, 0.6667, 1.0, 0.3333, 1.0, 0.3333, 0.5, 0.25, 0.4464, 0.07992, 0.1518, 0.07992, 0.1518, 0.25, 0.4464, 0.3333, 0.5, 0.3333, 1.0, -5.96e-08, 1.0, -5.96e-08, 0.5, 0.9252, 0.1488, 0.75, 0.4523, 0.75, 0.49, 0.9578, 0.13, 0.5748, 0.1488, 0.9252, 0.1488, 0.9578, 0.13, 0.5422, 0.13, 0.75, 0.4523, 0.5748, 0.1488, 0.5422, 0.13, 0.75, 0.49, 0.9252, 0.1488, 0.5748, 0.1488, 0.5748, 0.1488, 0.9252, 0.1488, 0.5748, 0.1488, 0.75, 0.4523, 0.75, 0.4523, 0.5748, 0.1488, 0.25, 0.4464, 0.4201, 0.1518, 0.4578, 0.13, 0.25, 0.49, 0.4201, 0.1518, 0.07992, 0.1518, 0.04215, 0.13, 0.4578, 0.13, 0.07992, 0.1518, 0.25, 0.4464, 0.25, 0.49, 0.04215, 0.13, 0.4201, 0.1518, 0.25, 0.4464, 0.07992, 0.1518, 0.07992, 0.1518, 0.4201, 0.1518, 0.4201, 0.1518, 0.07992, 0.1518, 0.4201, 0.1518, 0.25, 0.4464, 0.25, 0.4464, 0.4201, 0.1518])
me_cylinder.materials.append(mat_dark)
me_cylinder.update()

# ---- objects
ob_sun = bpy.data.objects.new('Sun', light_sun)
ob_camera = bpy.data.objects.new('Camera', cam_camera)
ob_empty = bpy.data.objects.new('Empty', None)
ob_point = bpy.data.objects.new('Point', light_point)
ob_mball = bpy.data.objects.new('Mball', None)
ob_mball_001 = bpy.data.objects.new('Mball.001', None)
ob_empty_001 = bpy.data.objects.new('Empty.001', None)
ob_empty_002 = bpy.data.objects.new('Empty.002', None)
ob_cladding = bpy.data.objects.new('Cladding', me_cylinder_005)
ob_cylinder_004 = bpy.data.objects.new('Cylinder.004', me_cylinder_004)
ob_cylinder_003 = bpy.data.objects.new('Cylinder.003', me_cylinder_004)
ob_cylinder_007 = bpy.data.objects.new('Cylinder.007', me_cylinder_004)
ob_cylinder_008 = bpy.data.objects.new('Cylinder.008', me_cylinder_004)
ob_cylinder_013 = bpy.data.objects.new('Cylinder.013', me_cylinder_008)
ob_cylinder_014 = bpy.data.objects.new('Cylinder.014', me_cylinder_008)
ob_cylinder_015 = bpy.data.objects.new('Cylinder.015', me_cylinder_008)
ob_cylinder_016 = bpy.data.objects.new('Cylinder.016', me_cylinder_008)
ob_cylinder_009 = bpy.data.objects.new('Cylinder.009', me_cylinder_006)
ob_cylinder_010 = bpy.data.objects.new('Cylinder.010', me_cylinder_006)
ob_filler = bpy.data.objects.new('Filler', me_cylinder_006)
ob_cylinder_012 = bpy.data.objects.new('Cylinder.012', me_cylinder_006)
ob_cylinder = bpy.data.objects.new('Cylinder', me_cylinder)
ob_cylinder_001 = bpy.data.objects.new('Cylinder.001', me_cylinder)
ob_cylinder_005 = bpy.data.objects.new('Cylinder.005', me_cylinder)
ob_cylinder_002 = bpy.data.objects.new('Cylinder.002', me_cylinder)
_N = mat_armor_no_disp.node_tree.nodes; _L = mat_armor_no_disp.node_tree.links
n0 = _N.new('ShaderNodeBsdfPrincipled'); n0.name = 'Principled BSDF'; n0.location = (1730, 208)
n0.distribution = 'GGX'
n0.subsurface_method = 'RANDOM_WALK_SKIN'
n0.inputs[0].default_value = (0.1647, 0.1682, 0.1789, 1.0)
n0.inputs[1].default_value = 1.0
n0.inputs[2].default_value = 0.6761
n0.inputs[3].default_value = 1.45
n0.inputs[24].default_value = 1.0
n0.inputs[27].default_value = (0.0, 0.0, 0.0, 1.0)
n0.inputs[28].default_value = 1.0
n1 = _N.new('ShaderNodeOutputMaterial'); n1.name = 'Material Output'; n1.location = (4129, 447)
n2 = _N.new('ShaderNodeTexNoise'); n2.name = 'Noise Texture'; n2.location = (-334, 210)
n2.inputs[2].default_value = 1.0
n2.inputs[3].default_value = 1.0
n2.inputs[8].default_value = 1.6
n3 = _N.new('ShaderNodeMapping'); n3.name = 'Mapping'; n3.location = (-514, 170)
n4 = _N.new('ShaderNodeTexCoord'); n4.name = 'Texture Coordinate'; n4.location = (-694, 170)
n4.object = ob_cladding
n5 = _N.new('ShaderNodeMath'); n5.name = 'Math'; n5.location = (-155, 72)
n5.operation = 'PINGPONG'
n5.inputs[1].default_value = 0.02
n6 = _N.new('ShaderNodeValToRGB'); n6.name = 'Color Ramp'; n6.location = (90, 290)
while len(n6.color_ramp.elements) > 1: n6.color_ramp.elements.remove(n6.color_ramp.elements[-1])
n6.color_ramp.elements[0].position = 0.4955; n6.color_ramp.elements[0].color = (0.0, 0.0, 0.0, 1.0)
_e = n6.color_ramp.elements.new(0.7); _e.color = (1.0, 1.0, 1.0, 1.0)
n7 = _N.new('ShaderNodeBump'); n7.name = 'Bump'; n7.location = (385, 40)
n7.inputs[0].default_value = 0.5083
n7.inputs[1].default_value = 1.0
n7.inputs[2].default_value = 1.0
n8 = _N.new('ShaderNodeValToRGB'); n8.name = 'Color Ramp.002'; n8.location = (115, 35)
while len(n8.color_ramp.elements) > 1: n8.color_ramp.elements.remove(n8.color_ramp.elements[-1])
n8.color_ramp.elements[0].position = 0.009091; n8.color_ramp.elements[0].color = (0.08398, 0.08398, 0.08398, 1.0)
_e = n8.color_ramp.elements.new(1.0); _e.color = (1.0, 1.0, 1.0, 1.0)
n9 = _N.new('ShaderNodeBsdfPrincipled'); n9.name = 'Principled BSDF.001'; n9.location = (1458, 708)
n9.distribution = 'GGX'
n9.subsurface_method = 'RANDOM_WALK_SKIN'
n9.inputs[2].default_value = 0.4398
n9.inputs[3].default_value = 1.45
n9.inputs[15].default_value = 1.0
n9.inputs[27].default_value = (0.0, 0.0, 0.0, 1.0)
n9.inputs[28].default_value = 1.0
n10 = _N.new('ShaderNodeMixShader'); n10.name = 'Mix Shader'; n10.location = (2577, 276)
n11 = _N.new('ShaderNodeCameraData'); n11.name = 'Camera Data'; n11.location = (298, -189)
n12 = _N.new('ShaderNodeNewGeometry'); n12.name = 'Geometry'; n12.location = (274, -304)
n13 = _N.new('ShaderNodeVectorMath'); n13.name = 'Vector Math'; n13.location = (566, -191)
n13.operation = 'DOT_PRODUCT'
n14 = _N.new('ShaderNodeValToRGB'); n14.name = 'Color Ramp.001'; n14.location = (1260, -238)
while len(n14.color_ramp.elements) > 1: n14.color_ramp.elements.remove(n14.color_ramp.elements[-1])
n14.color_ramp.elements[0].position = 0.0; n14.color_ramp.elements[0].color = (1.0, 0.0, 0.0, 1.0)
_e = n14.color_ramp.elements.new(0.5); _e.color = (0.0, 1.0, 0.1391, 1.0)
_e = n14.color_ramp.elements.new(1.0); _e.color = (0.0, 0.0, 1.0, 1.0)
n15 = _N.new('ShaderNodeValToRGB'); n15.name = 'Color Ramp.003'; n15.location = (681, -291)
n15.width = 499
n15.color_ramp.interpolation = 'B_SPLINE'
while len(n15.color_ramp.elements) > 1: n15.color_ramp.elements.remove(n15.color_ramp.elements[-1])
n15.color_ramp.elements[0].position = 0.9842; n15.color_ramp.elements[0].color = (0.0, 0.0, 0.0, 1.0)
_e = n15.color_ramp.elements.new(1.0); _e.color = (1.0, 1.0, 1.0, 1.0)
n16 = _N.new('ShaderNodeHueSaturation'); n16.name = 'Hue/Saturation/Value'; n16.location = (1540, -102)
n16.inputs[1].default_value = 0.56
n17 = _N.new('ShaderNodeTexVoronoi'); n17.name = 'Voronoi Texture'; n17.location = (391, 716)
n17.inputs[2].default_value = 2.0
n17.inputs[3].default_value = 0.02
n18 = _N.new('ShaderNodeValToRGB'); n18.name = 'Color Ramp.004'; n18.location = (879, 686)
while len(n18.color_ramp.elements) > 1: n18.color_ramp.elements.remove(n18.color_ramp.elements[-1])
n18.color_ramp.elements[0].position = 0.0; n18.color_ramp.elements[0].color = (0.1651, 0.1683, 0.1779, 1.0)
_e = n18.color_ramp.elements.new(0.5); _e.color = (0.1365, 0.139, 0.1469, 1.0)
_e = n18.color_ramp.elements.new(1.0); _e.color = (0.1651, 0.1683, 0.1779, 1.0)
n19 = _N.new('ShaderNodeTexVoronoi'); n19.name = 'Voronoi Texture.001'; n19.location = (395, 1061)
n19.inputs[2].default_value = 2.002
n19.inputs[3].default_value = 0.02
n20 = _N.new('ShaderNodeMix'); n20.name = 'Mix'; n20.location = (658, 927)
n20.data_type = 'RGBA'
n20.blend_type = 'DIFFERENCE'
n20.inputs[0].default_value = 1.0
n21 = _N.new('ShaderNodeMix'); n21.name = 'Mix.001'; n21.location = (1193, 823)
n21.data_type = 'RGBA'
n21.inputs[7].default_value = (0.05851, 0.05863, 0.06624, 1.0)
_L.new(n3.outputs[0], n2.inputs[0])
_L.new(n4.outputs[3], n3.inputs[0])
_L.new(n2.outputs[0], n5.inputs[0])
_L.new(n2.outputs[0], n6.inputs[0])
_L.new(n8.outputs[0], n7.inputs[3])
_L.new(n7.outputs[0], n0.inputs[5])
_L.new(n5.outputs[0], n8.inputs[0])
_L.new(n9.outputs[0], n10.inputs[1])
_L.new(n0.outputs[0], n10.inputs[2])
_L.new(n6.outputs[0], n10.inputs[0])
_L.new(n11.outputs[0], n13.inputs[0])
_L.new(n12.outputs[1], n13.inputs[1])
_L.new(n15.outputs[0], n14.inputs[0])
_L.new(n13.outputs[1], n15.inputs[0])
_L.new(n16.outputs[0], n0.inputs[26])
_L.new(n14.outputs[0], n16.inputs[4])
_L.new(n3.outputs[0], n17.inputs[0])
_L.new(n17.outputs[1], n20.inputs[7])
_L.new(n19.outputs[1], n20.inputs[6])
_L.new(n3.outputs[0], n19.inputs[0])
_L.new(n21.outputs[2], n9.inputs[0])
_L.new(n10.outputs[0], n1.inputs[0])
_L.new(n17.outputs[1], n18.inputs[0])
_L.new(n18.outputs[0], n21.inputs[6])
_L.new(n20.outputs[2], n21.inputs[0])
n1.is_active_output = True
_N = mat_armor.node_tree.nodes; _L = mat_armor.node_tree.links
n0 = _N.new('ShaderNodeBsdfPrincipled'); n0.name = 'Principled BSDF'; n0.location = (1730, 208)
n0.distribution = 'GGX'
n0.subsurface_method = 'RANDOM_WALK_SKIN'
n0.inputs[0].default_value = (0.1647, 0.1682, 0.1789, 1.0)
n0.inputs[1].default_value = 1.0
n0.inputs[2].default_value = 0.6761
n0.inputs[3].default_value = 1.45
n0.inputs[24].default_value = 1.0
n0.inputs[27].default_value = (0.0, 0.0, 0.0, 1.0)
n0.inputs[28].default_value = 1.0
n1 = _N.new('ShaderNodeOutputMaterial'); n1.name = 'Material Output'; n1.location = (4248, 447)
n2 = _N.new('ShaderNodeTexNoise'); n2.name = 'Noise Texture'; n2.location = (-334, 210)
n2.inputs[2].default_value = 1.0
n2.inputs[3].default_value = 1.0
n2.inputs[8].default_value = 1.6
n3 = _N.new('ShaderNodeMapping'); n3.name = 'Mapping'; n3.location = (-514, 170)
n3.inputs[1].default_value = (4.0, 4.0, 4.0)
n4 = _N.new('ShaderNodeTexCoord'); n4.name = 'Texture Coordinate'; n4.location = (-694, 170)
n4.object = ob_cladding
n5 = _N.new('ShaderNodeMath'); n5.name = 'Math'; n5.location = (-155, 72)
n5.operation = 'PINGPONG'
n5.inputs[1].default_value = 0.02
n6 = _N.new('ShaderNodeValToRGB'); n6.name = 'Color Ramp'; n6.location = (90, 290)
while len(n6.color_ramp.elements) > 1: n6.color_ramp.elements.remove(n6.color_ramp.elements[-1])
n6.color_ramp.elements[0].position = 0.4955; n6.color_ramp.elements[0].color = (0.0, 0.0, 0.0, 1.0)
_e = n6.color_ramp.elements.new(0.7); _e.color = (1.0, 1.0, 1.0, 1.0)
n7 = _N.new('ShaderNodeBump'); n7.name = 'Bump'; n7.location = (385, 40)
n7.inputs[0].default_value = 0.5083
n7.inputs[1].default_value = 1.0
n7.inputs[2].default_value = 1.0
n8 = _N.new('ShaderNodeValToRGB'); n8.name = 'Color Ramp.002'; n8.location = (115, 35)
while len(n8.color_ramp.elements) > 1: n8.color_ramp.elements.remove(n8.color_ramp.elements[-1])
n8.color_ramp.elements[0].position = 0.009091; n8.color_ramp.elements[0].color = (0.08398, 0.08398, 0.08398, 1.0)
_e = n8.color_ramp.elements.new(1.0); _e.color = (1.0, 1.0, 1.0, 1.0)
n9 = _N.new('ShaderNodeBsdfPrincipled'); n9.name = 'Principled BSDF.001'; n9.location = (1458, 708)
n9.distribution = 'GGX'
n9.subsurface_method = 'RANDOM_WALK_SKIN'
n9.inputs[2].default_value = 0.4398
n9.inputs[3].default_value = 1.45
n9.inputs[15].default_value = 1.0
n9.inputs[27].default_value = (0.0, 0.0, 0.0, 1.0)
n9.inputs[28].default_value = 1.0
n10 = _N.new('ShaderNodeMixShader'); n10.name = 'Mix Shader'; n10.location = (2577, 276)
n11 = _N.new('ShaderNodeCameraData'); n11.name = 'Camera Data'; n11.location = (298, -189)
n12 = _N.new('ShaderNodeNewGeometry'); n12.name = 'Geometry'; n12.location = (274, -304)
n13 = _N.new('ShaderNodeVectorMath'); n13.name = 'Vector Math'; n13.location = (566, -191)
n13.operation = 'DOT_PRODUCT'
n14 = _N.new('ShaderNodeValToRGB'); n14.name = 'Color Ramp.001'; n14.location = (1260, -238)
while len(n14.color_ramp.elements) > 1: n14.color_ramp.elements.remove(n14.color_ramp.elements[-1])
n14.color_ramp.elements[0].position = 0.0; n14.color_ramp.elements[0].color = (0.0, 1.0, 0.1391, 1.0)
_e = n14.color_ramp.elements.new(0.5318); _e.color = (0.0, 0.0, 1.0, 1.0)
_e = n14.color_ramp.elements.new(1.0); _e.color = (1.0, 0.0, 0.0, 1.0)
n15 = _N.new('ShaderNodeValToRGB'); n15.name = 'Color Ramp.003'; n15.location = (681, -291)
n15.width = 499
n15.color_ramp.interpolation = 'B_SPLINE'
while len(n15.color_ramp.elements) > 1: n15.color_ramp.elements.remove(n15.color_ramp.elements[-1])
n15.color_ramp.elements[0].position = 0.9842; n15.color_ramp.elements[0].color = (0.0, 0.0, 0.0, 1.0)
_e = n15.color_ramp.elements.new(1.0); _e.color = (1.0, 1.0, 1.0, 1.0)
n16 = _N.new('ShaderNodeHueSaturation'); n16.name = 'Hue/Saturation/Value'; n16.location = (1540, -102)
n16.inputs[1].default_value = 0.56
n17 = _N.new('ShaderNodeTexVoronoi'); n17.name = 'Voronoi Texture'; n17.location = (391, 716)
n17.inputs[2].default_value = 2.0
n17.inputs[3].default_value = 0.02
n18 = _N.new('ShaderNodeValToRGB'); n18.name = 'Color Ramp.004'; n18.location = (879, 686)
while len(n18.color_ramp.elements) > 1: n18.color_ramp.elements.remove(n18.color_ramp.elements[-1])
n18.color_ramp.elements[0].position = 0.0; n18.color_ramp.elements[0].color = (0.1651, 0.1683, 0.1779, 1.0)
_e = n18.color_ramp.elements.new(0.5); _e.color = (0.1365, 0.139, 0.1469, 1.0)
_e = n18.color_ramp.elements.new(1.0); _e.color = (0.1651, 0.1683, 0.1779, 1.0)
n19 = _N.new('ShaderNodeTexVoronoi'); n19.name = 'Voronoi Texture.001'; n19.location = (395, 1061)
n19.inputs[2].default_value = 2.002
n19.inputs[3].default_value = 0.02
n20 = _N.new('ShaderNodeMix'); n20.name = 'Mix'; n20.location = (658, 927)
n20.data_type = 'RGBA'
n20.blend_type = 'DIFFERENCE'
n20.inputs[0].default_value = 1.0
n21 = _N.new('ShaderNodeMix'); n21.name = 'Mix.001'; n21.location = (1193, 823)
n21.data_type = 'RGBA'
n21.inputs[7].default_value = (0.05851, 0.05863, 0.06624, 1.0)
n22 = _N.new('ShaderNodeTexCoord'); n22.name = 'Texture Coordinate.001'; n22.location = (3416, 191)
n22.object = ob_empty_001
n23 = _N.new('ShaderNodeGroup'); n23.name = 'Group'; n23.location = (3631, 127)
n23.node_tree = ng_splash
n23.inputs[1].default_value = 0.75
n23.inputs[2].default_value = 0.3
n23.inputs[3].default_value = 2.44
n24 = _N.new('ShaderNodeVectorMath'); n24.name = 'Vector Math.001'; n24.location = (3970, 268)
n25 = _N.new('ShaderNodeGroup'); n25.name = 'Group.001'; n25.location = (3727, -61)
n25.node_tree = ng_splash
n25.inputs[1].default_value = 0.3
n25.inputs[2].default_value = 0.36
n25.inputs[3].default_value = -0.36
n26 = _N.new('ShaderNodeTexCoord'); n26.name = 'Texture Coordinate.002'; n26.location = (3430, -113)
n26.object = ob_empty_002
_L.new(n3.outputs[0], n2.inputs[0])
_L.new(n4.outputs[3], n3.inputs[0])
_L.new(n2.outputs[0], n5.inputs[0])
_L.new(n2.outputs[0], n6.inputs[0])
_L.new(n8.outputs[0], n7.inputs[3])
_L.new(n7.outputs[0], n0.inputs[5])
_L.new(n5.outputs[0], n8.inputs[0])
_L.new(n9.outputs[0], n10.inputs[1])
_L.new(n0.outputs[0], n10.inputs[2])
_L.new(n6.outputs[0], n10.inputs[0])
_L.new(n11.outputs[0], n13.inputs[0])
_L.new(n12.outputs[1], n13.inputs[1])
_L.new(n15.outputs[0], n14.inputs[0])
_L.new(n13.outputs[1], n15.inputs[0])
_L.new(n16.outputs[0], n0.inputs[26])
_L.new(n14.outputs[0], n16.inputs[4])
_L.new(n3.outputs[0], n17.inputs[0])
_L.new(n17.outputs[1], n20.inputs[7])
_L.new(n19.outputs[1], n20.inputs[6])
_L.new(n3.outputs[0], n19.inputs[0])
_L.new(n21.outputs[2], n9.inputs[0])
_L.new(n10.outputs[0], n1.inputs[0])
_L.new(n17.outputs[1], n18.inputs[0])
_L.new(n18.outputs[0], n21.inputs[6])
_L.new(n20.outputs[2], n21.inputs[0])
_L.new(n24.outputs[0], n1.inputs[2])
_L.new(n22.outputs[3], n23.inputs[0])
_L.new(n23.outputs[0], n24.inputs[0])
_L.new(n25.outputs[0], n24.inputs[1])
_L.new(n26.outputs[3], n25.inputs[0])
n1.is_active_output = True

# ---- transforms, parenting, visibility, modifiers, constraints
ob_sun.location = (0.7973, 7.599, 4.7)
ob_sun.rotation_euler = (-0.4189, -0.1396, 0.2094)
ob_sun.lineart.crease_threshold = 0.0
ob_camera.location = (-14.74, -14.02, 11.17)
ob_camera.rotation_euler = (1.047, 0.0, -0.7854)
ob_camera.lock_rotations_4d = False
ob_camera.empty_display_type = 'ARROWS'
ob_camera.color = (0.0, 0.0, 0.0, 0.0)
ob_camera.display_type = 'WIRE'
ob_camera.lineart.crease_threshold = 0.0
ob_empty.location = (0.0, 0.0, 0.0)
ob_empty.empty_display_type = 'SPHERE'
ob_empty.empty_display_size = 3.404
ob_point.location = (0.9823, 1.939, 0.0)
ob_mball.location = (0.7429, 0.677, 0.4789)
ob_mball.scale = (0.1126, 0.1126, 0.1163)
ob_mball.empty_image_offset = (0.0, 0.0)
ob_mball_001.location = (0.7429, 0.677, 0.08159)
ob_mball_001.scale = (0.06206, 0.06206, 0.2618)
ob_mball_001.empty_image_offset = (0.0, 0.0)
ob_empty_001.location = (0.7821, 0.7021, 1.236)
ob_empty_001.rotation_euler = (-0.0, 1.571, 0.0)
ob_empty_001.empty_display_type = 'SPHERE'
ob_empty_001.empty_display_size = 0.193
ob_empty_002.location = (-0.5627, -2.732, 0.7249)
ob_empty_002.rotation_euler = (-0.0, 1.571, 0.0)
ob_empty_002.empty_display_type = 'SPHERE'
ob_empty_002.empty_display_size = 0.193
ob_cladding.parent = ob_empty
ob_cladding.location = (0.0, 0.0, -8.643)
ob_cladding.rotation_euler = (-0.0, 1.571, 0.0)
_m = ob_cladding.modifiers.new('Mirror', 'MIRROR')
_m.use_axis = (False, True, False)
_m = ob_cladding.modifiers.new('Subdivision', 'SUBSURF')
_m.subdivision_type = 'SIMPLE'
_m.levels = 2
_m.render_levels = 4
_m = ob_cladding.modifiers.new('Solidify', 'SOLIDIFY')
_m.thickness = 0.0615
ob_cylinder_004.parent = ob_empty
ob_cylinder_004.location = (-2.961, -2.057, -0.7334)
ob_cylinder_004.rotation_euler = (0.2544, 5.588e-17, 7.146e-18)
_m = ob_cylinder_004.modifiers.new('Array', 'ARRAY')
_m.count = 4
_m.use_constant_offset = True
_m.constant_offset_displace = (1.497, 0.0, 0.0)
_m.use_relative_offset = False
_m = ob_cylinder_004.modifiers.new('Wireframe', 'WIREFRAME')
_m.thickness = 0.04
_m.use_boundary = True
_m = ob_cylinder_004.modifiers.new('Bevel', 'BEVEL')
_m = ob_cylinder_004.modifiers.new('Mirror', 'MIRROR')
_m.use_axis = (False, True, False)
_m.mirror_object = ob_empty
ob_cylinder_003.parent = ob_empty
ob_cylinder_003.location = (-3.675, -1.658, -0.6292)
ob_cylinder_003.rotation_euler = (-0.2544, -3.142, 7.146e-18)
ob_cylinder_003.scale = (-1.0, -1.0, -1.0)
_m = ob_cylinder_003.modifiers.new('Array', 'ARRAY')
_m.count = 5
_m.use_constant_offset = True
_m.constant_offset_displace = (1.473, 0.0, 0.0)
_m.use_relative_offset = False
_m = ob_cylinder_003.modifiers.new('Wireframe', 'WIREFRAME')
_m.thickness = 0.04
_m.use_boundary = True
_m = ob_cylinder_003.modifiers.new('Bevel', 'BEVEL')
_m = ob_cylinder_003.modifiers.new('Mirror', 'MIRROR')
_m.use_axis = (False, True, False)
_m.mirror_object = ob_empty
ob_cylinder_007.parent = ob_empty
ob_cylinder_007.location = (-3.676, -0.8352, -0.5)
ob_cylinder_007.rotation_euler = (0.0692, 1.535e-17, 5.315e-19)
_m = ob_cylinder_007.modifiers.new('Array', 'ARRAY')
_m.count = 4
_m.use_constant_offset = True
_m.constant_offset_displace = (1.497, 0.0, 0.0)
_m.use_relative_offset = False
_m = ob_cylinder_007.modifiers.new('Wireframe', 'WIREFRAME')
_m.thickness = 0.04
_m.use_boundary = True
_m = ob_cylinder_007.modifiers.new('Bevel', 'BEVEL')
_m = ob_cylinder_007.modifiers.new('Mirror', 'MIRROR')
_m.use_axis = (False, True, False)
_m.mirror_object = ob_empty
ob_cylinder_008.parent = ob_empty
ob_cylinder_008.location = (-2.991, -0.4232, -0.4711)
ob_cylinder_008.rotation_euler = (-0.0692, -3.142, 5.315e-19)
ob_cylinder_008.scale = (-1.0, -1.0, -1.0)
_m = ob_cylinder_008.modifiers.new('Array', 'ARRAY')
_m.count = 3
_m.use_constant_offset = True
_m.constant_offset_displace = (1.497, 0.0, 0.0)
_m.use_relative_offset = False
_m = ob_cylinder_008.modifiers.new('Wireframe', 'WIREFRAME')
_m.thickness = 0.04
_m.use_boundary = True
_m = ob_cylinder_008.modifiers.new('Bevel', 'BEVEL')
_m = ob_cylinder_008.modifiers.new('Mirror', 'MIRROR')
_m.use_axis = (False, True, False)
_m.mirror_object = ob_empty
ob_cylinder_013.parent = ob_empty
ob_cylinder_013.location = (-3.671, -1.292, -0.4469)
ob_cylinder_013.rotation_euler = (0.2453, 5.391e-17, 6.645e-18)
_m = ob_cylinder_013.modifiers.new('Array', 'ARRAY')
_m.count = 4
_m.use_constant_offset = True
_m.constant_offset_displace = (1.497, 0.0, 0.0)
_m.use_relative_offset = False
_m = ob_cylinder_013.modifiers.new('Bevel', 'BEVEL')
_m.width = 0.008
_m.width_pct = 0.008
_m = ob_cylinder_013.modifiers.new('Mirror.001', 'MIRROR')
_m.use_axis = (False, True, False)
_m.mirror_object = ob_empty
ob_cylinder_014.parent = ob_empty
ob_cylinder_014.location = (-2.98, -0.01968, -0.3576)
ob_cylinder_014.rotation_euler = (0.0685, 1.52e-17, 5.207e-19)
_m = ob_cylinder_014.modifiers.new('Array', 'ARRAY')
_m.count = 4
_m.use_constant_offset = True
_m.constant_offset_displace = (1.497, 0.0, 0.0)
_m.use_relative_offset = False
_m = ob_cylinder_014.modifiers.new('Bevel', 'BEVEL')
_m.width = 0.008
_m.width_pct = 0.008
_m = ob_cylinder_014.modifiers.new('Mirror.001', 'MIRROR')
_m.use_axis = (False, True, False)
_m.mirror_object = ob_empty
ob_cylinder_015.parent = ob_empty
ob_cylinder_015.location = (-3.689, -1.237, -0.4445)
ob_cylinder_015.rotation_euler = (0.0685, 1.52e-17, 5.207e-19)
ob_cylinder_015.scale = (1.0, -1.0, 1.0)
_m = ob_cylinder_015.modifiers.new('Array', 'ARRAY')
_m.count = 4
_m.use_constant_offset = True
_m.constant_offset_displace = (1.497, 0.0, 0.0)
_m.use_relative_offset = False
_m = ob_cylinder_015.modifiers.new('Bevel', 'BEVEL')
_m.width = 0.008
_m.width_pct = 0.008
_m = ob_cylinder_015.modifiers.new('Mirror.001', 'MIRROR')
_m.use_axis = (False, True, False)
_m.mirror_object = ob_empty
ob_cylinder_016.parent = ob_empty
ob_cylinder_016.location = (-2.957, -2.461, -0.7396)
ob_cylinder_016.rotation_euler = (0.2453, 5.391e-17, 6.645e-18)
ob_cylinder_016.scale = (1.0, -1.0, 1.0)
_m = ob_cylinder_016.modifiers.new('Array', 'ARRAY')
_m.count = 4
_m.use_constant_offset = True
_m.constant_offset_displace = (1.497, 0.0, 0.0)
_m.use_relative_offset = False
_m = ob_cylinder_016.modifiers.new('Bevel', 'BEVEL')
_m.width = 0.008
_m.width_pct = 0.008
_m = ob_cylinder_016.modifiers.new('Mirror.001', 'MIRROR')
_m.use_axis = (False, True, False)
_m.mirror_object = ob_empty
ob_cylinder_009.parent = ob_empty
ob_cylinder_009.location = (-2.246, -1.281, -0.4128)
ob_cylinder_009.rotation_euler = (-0.06567, -3.142, 4.786e-19)
ob_cylinder_009.scale = (-1.0, -1.0, -1.0)
_m = ob_cylinder_009.modifiers.new('Bevel', 'BEVEL')
_m = ob_cylinder_009.modifiers.new('Mirror.001', 'MIRROR')
_m.use_axis = (False, True, False)
_m.mirror_object = ob_empty
ob_cylinder_010.parent = ob_empty
ob_cylinder_010.location = (-2.246, -1.291, -0.4026)
ob_cylinder_010.rotation_euler = (0.2649, 5.814e-17, 7.746e-18)
_m = ob_cylinder_010.modifiers.new('Bevel', 'BEVEL')
_m = ob_cylinder_010.modifiers.new('Mirror.001', 'MIRROR')
_m.use_axis = (False, True, False)
_m.mirror_object = ob_empty
ob_filler.parent = ob_empty
ob_filler.location = (-1.459, -2.479, -0.7292)
ob_filler.rotation_euler = (-0.2461, -3.142, 6.689e-18)
ob_filler.scale = (-1.0, -1.0, -1.0)
_m = ob_filler.modifiers.new('Bevel', 'BEVEL')
_m = ob_filler.modifiers.new('Mirror.001', 'MIRROR')
_m.use_axis = (False, True, False)
_m.mirror_object = ob_empty
ob_cylinder_012.parent = ob_empty
ob_cylinder_012.location = (-1.497, -0.02279, -0.3403)
ob_cylinder_012.rotation_euler = (0.07053, 1.565e-17, 5.52e-19)
_m = ob_cylinder_012.modifiers.new('Bevel', 'BEVEL')
_m.width = 0.0094
_m.width_pct = 0.0094
_m = ob_cylinder_012.modifiers.new('Mirror.001', 'MIRROR')
_m.use_axis = (False, True, False)
_m.mirror_object = ob_empty
ob_cylinder.parent = ob_empty
ob_cylinder.location = (-2.246, -1.25, -0.449)
ob_cylinder.rotation_euler = (0.2453, 5.391e-17, 6.645e-18)
_m = ob_cylinder.modifiers.new('Array', 'ARRAY')
_m.count = 4
_m.use_constant_offset = True
_m.constant_offset_displace = (1.497, 0.0, 0.0)
_m.use_relative_offset = False
_m = ob_cylinder.modifiers.new('Bevel', 'BEVEL')
_m = ob_cylinder.modifiers.new('Mirror.001', 'MIRROR')
_m.use_axis = (False, True, False)
_m.mirror_object = ob_empty
ob_cylinder_001.parent = ob_empty
ob_cylinder_001.location = (1.494, -2.508, -0.764)
ob_cylinder_001.rotation_euler = (-0.2453, -9.138e-08, 3.142)
_m = ob_cylinder_001.modifiers.new('Array', 'ARRAY')
_m.count = 3
_m.use_constant_offset = True
_m.constant_offset_displace = (1.497, 0.0, 0.0)
_m.use_relative_offset = False
_m = ob_cylinder_001.modifiers.new('Bevel', 'BEVEL')
_m = ob_cylinder_001.modifiers.new('Mirror', 'MIRROR')
_m.use_axis = (False, True, False)
_m.mirror_object = ob_empty
ob_cylinder_005.parent = ob_empty
ob_cylinder_005.location = (-1.494, 0.0007615, -0.3606)
ob_cylinder_005.rotation_euler = (0.06567, 1.457e-17, 4.786e-19)
_m = ob_cylinder_005.modifiers.new('Array', 'ARRAY')
_m.count = 3
_m.use_constant_offset = True
_m.constant_offset_displace = (1.497, 0.0, 0.0)
_m.use_relative_offset = False
_m = ob_cylinder_005.modifiers.new('Bevel', 'BEVEL')
_m = ob_cylinder_005.modifiers.new('Mirror', 'MIRROR')
_m.use_axis = (False, True, False)
_m.mirror_object = ob_empty
ob_cylinder_002.parent = ob_empty
ob_cylinder_002.location = (-2.246, -1.279, -0.4448)
ob_cylinder_002.rotation_euler = (-0.06567, -3.142, 4.786e-19)
ob_cylinder_002.scale = (-1.0, -1.0, -1.0)
_m = ob_cylinder_002.modifiers.new('Array', 'ARRAY')
_m.count = 4
_m.use_constant_offset = True
_m.constant_offset_displace = (1.497, 0.0, 0.0)
_m.use_relative_offset = False
_m = ob_cylinder_002.modifiers.new('Bevel', 'BEVEL')
_m = ob_cylinder_002.modifiers.new('Mirror.001', 'MIRROR')
_m.use_axis = (False, True, False)
_m.mirror_object = ob_empty

# ---- collection membership
col_collection_1.objects.link(ob_sun)
col_collection_1.objects.link(ob_camera)
col_light_armor.objects.link(ob_empty)
col_light_armor.objects.link(ob_point)
col_light_armor.objects.link(ob_mball)
col_light_armor.objects.link(ob_mball_001)
col_light_armor.objects.link(ob_empty_001)
col_light_armor.objects.link(ob_empty_002)
col_cladding.objects.link(ob_cladding)
col_underlayer.objects.link(ob_cylinder_004)
col_underlayer.objects.link(ob_cylinder_003)
col_underlayer.objects.link(ob_cylinder_007)
col_underlayer.objects.link(ob_cylinder_008)
col_underlayer.objects.link(ob_cylinder_013)
col_underlayer.objects.link(ob_cylinder_014)
col_underlayer.objects.link(ob_cylinder_015)
col_underlayer.objects.link(ob_cylinder_016)
col_midlayer.objects.link(ob_cylinder_009)
col_midlayer.objects.link(ob_cylinder_010)
col_midlayer.objects.link(ob_filler)
col_midlayer.objects.link(ob_cylinder_012)
col_midlayer.objects.link(ob_cylinder)
col_midlayer.objects.link(ob_cylinder_001)
col_midlayer.objects.link(ob_cylinder_005)
col_midlayer.objects.link(ob_cylinder_002)

# ---- scene / render settings (as saved in the file)
scene.camera = ob_camera
scene.frame_start = 1; scene.frame_end = 251; scene.frame_set(61)
scene.render.engine = 'CYCLES'
scene.render.image_settings.compression = 90
scene.render.resolution_x = 1600
scene.render.resolution_y = 1600
scene.render.resolution_percentage = 25
scene.render.dither_intensity = 0.0
scene.render.film_transparent = True
scene.render.bake_margin = 2
scene.render.bake_bias = 0.0
scene.cycles.samples = 512
scene.cycles.sampling_pattern = 'TABULATED_SOBOL'
scene.cycles.light_sampling_threshold = 0.0
scene.cycles.use_adaptive_sampling = False
scene.cycles.use_light_tree = False
scene.cycles.blur_glossy = 0.0
scene.cycles.max_bounces = 16
scene.cycles.diffuse_bounces = 0
scene.cycles.transmission_bounces = 4
scene.cycles.volume_bounces = 4
scene.cycles.pixel_filter_type = 'GAUSSIAN'
scene.cycles.sample_clamp_indirect = 0.0
scene.view_settings.look = 'Medium High Contrast'
scene.view_settings.view_transform = 'Filmic'
bpy.context.view_layer.update()
